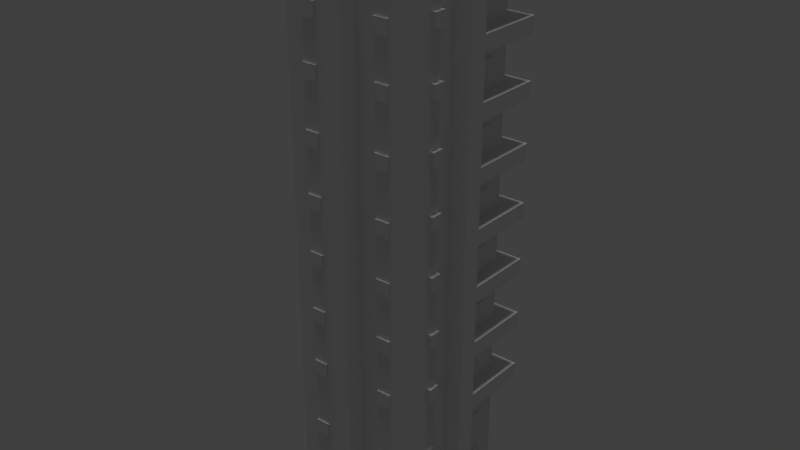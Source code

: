# Source: 39.blend  (saved by Blender 2.79.0; exported with 4.5.12 LTS)
import bpy
from mathutils import Matrix  # noqa: F401  (used for matrix-valued properties, if any)

bpy.ops.wm.read_factory_settings(use_empty=True)
scene = bpy.context.scene
scene.name = 'Scene'

# ---- collections
col_collection_1 = bpy.data.collections.new('Collection 1'); scene.collection.children.link(col_collection_1)

# ---- materials (node trees are filled in below, after node groups)
mat_material = bpy.data.materials.new('Material')
mat_material.alpha_threshold = 0.0
mat_material.use_transparent_shadow = False
mat_material.roughness = 0.5
mat_material.specular_intensity = 0.06842
mat_material_001 = bpy.data.materials.new('Material.001')
mat_material_001.alpha_threshold = 0.0
mat_material_001.use_transparent_shadow = False
mat_material_001.roughness = 0.5

# ---- material node trees

# ---- world
world_world = bpy.data.worlds.new('World'); scene.world = world_world
world_world.color = (0.05088, 0.05088, 0.05088)
world_world.use_sun_shadow = False
world_world.sun_shadow_jitter_overblur = 0.0
world_world.cycles.sampling_method = 'MANUAL'

# ---- lights
light_hemi = bpy.data.lights.new('Hemi', 'SUN')
light_hemi.transmission_factor = 0.0
light_hemi.angle = 0.1993
light_hemi.energy = 1.0
light_hemi.shadow_buffer_clip_start = 0.5
light_hemi.shadow_soft_size = 0.1
light_hemi.shadow_cascade_max_distance = 1000.0

# ---- meshes
me_cube_001 = bpy.data.meshes.new('Cube.001')
me_cube_001.from_pydata([(-1.0, -1.0, 0.0), (-1.0, 1.0, 0.0), (1.0, -1.0, 0.0), (1.0, 1.0, 0.0), (0.2022, 1.0, 0.0), (0.19, -1.0, 0.0), (-0.1051, 1.0, 0.0), (-0.1174, -1.0, 0.0), (-0.1174, -1.302, 0.0), (0.19, -1.302, 0.0), (0.2022, 1.302, 0.0), (-0.1051, 1.302, 0.0), (-1.0, 0.1456, 0.0), (1.0, 0.1502, 0.0), (-1.0, -0.1577, 0.0), (1.0, -0.1531, 0.0), (1.274, -0.1531, 0.0), (1.274, 0.1502, 0.0), (-1.208, 0.1456, 0.0), (-1.208, -0.1577, 0.0), (-1.0, -1.0, 8.295), (-1.0, 1.0, 8.295), (-0.1051, 1.0, 8.295), (-0.1174, -1.0, 8.295), (-0.1174, -1.302, 8.295), (1.0, 0.1502, 8.295), (-1.0, 0.1456, 8.295), (1.0, -0.1531, 8.295), (1.274, 0.1502, 8.295), (1.274, -0.1531, 8.295), (-1.208, 0.1456, 12.82), (-0.1174, -1.302, 12.82), (-0.1051, 1.302, 12.82), (0.19, -1.302, 12.82), (1.0, -1.0, 12.82), (-1.0, 1.0, 12.82), (-1.0, -1.0, 12.82), (0.9642, -0.3962, 11.97), (0.9642, -0.3962, 10.92), (0.9642, -0.5741, 11.97), (0.9642, -0.5741, 10.92), (-1.208, -0.1577, 8.295), (-1.208, 0.1456, 8.295), (-1.0, -0.1577, 8.295), (-0.1051, 1.302, 8.295), (0.2022, 1.302, 8.295), (0.19, -1.302, 8.295), (0.2022, 1.0, 8.295), (0.19, -1.0, 8.295), (1.0, -1.0, 8.295), (1.0, 1.0, 8.295), (1.274, -0.1531, 12.82), (-1.208, -0.1577, 12.82), (-1.0, -0.1577, 12.82), (1.065, -0.5741, 10.92), (1.065, -0.5741, 11.97), (1.0, -0.1531, 12.82), (1.065, -0.3962, 10.92), (1.065, -0.3962, 11.97), (1.234, 1.278, 9.851), (1.234, 1.278, 8.591), (1.234, 0.1353, 9.851), (1.234, 0.1353, 8.591), (0.1534, 1.278, 9.851), (0.1534, 1.278, 8.591), (0.1534, 0.1353, 9.851), (0.1534, 0.1353, 8.591), (-1.0, 1.0, 4.148), (1.0, 1.0, 4.148), (1.0, -1.0, 4.148), (0.19, -1.0, 4.148), (0.2022, 1.0, 4.148), (-0.1051, 1.0, 4.148), (-0.1174, -1.0, 4.148), (0.19, -1.302, 4.148), (0.2022, 1.302, 4.148), (-0.1051, 1.302, 4.148), (-0.1174, -1.302, 4.148), (1.0, 0.1502, 4.148), (-1.0, 0.1456, 4.148), (-1.0, -0.1577, 4.148), (1.0, -0.1531, 4.148), (1.274, 0.1502, 4.148), (-1.208, 0.1456, 4.148), (-1.208, -0.1577, 4.148), (1.274, -0.1531, 4.148), (-1.0, -1.0, 4.148), (-0.1174, -1.0, 44.46), (-0.1051, 1.0, 44.46), (-1.0, 1.0, 44.46), (-1.0, -1.0, 44.46), (1.274, -0.1531, 44.46), (1.274, 0.1502, 44.46), (-1.208, -0.1577, 44.46), (-1.0, -0.1577, 44.46), (1.0, -0.1531, 44.46), (1.0, 0.1502, 44.46), (0.19, -1.0, 44.46), (-0.1122, -0.1557, 44.46), (-0.1104, 0.1476, 44.46), (0.1951, -0.155, 44.46), (0.197, 0.1483, 44.46), (-1.0, 0.1456, 17.34), (-0.1174, -1.0, 17.34), (0.2022, 1.0, 17.34), (-1.0, -1.0, 17.34), (0.9642, -0.3962, 16.49), (0.9642, -0.3962, 15.44), (0.9642, -0.5741, 16.49), (0.9642, -0.5741, 15.44), (1.274, 0.1502, 12.82), (-1.0, 0.1456, 12.82), (1.0, 0.1502, 12.82), (0.2022, 1.302, 12.82), (-0.1174, -1.0, 12.82), (-0.1051, 1.0, 12.82), (0.2022, 1.0, 12.82), (0.19, -1.0, 12.82), (1.0, 1.0, 12.82), (1.274, -0.1531, 17.34), (-1.208, -0.1577, 17.34), (-1.0, -0.1577, 17.34), (1.065, -0.5741, 15.44), (1.065, -0.5741, 16.49), (1.0, -0.1531, 17.34), (1.065, -0.3962, 15.44), (1.065, -0.3962, 16.49), (0.19, -1.0, 17.34), (1.234, 1.278, 14.37), (1.234, 1.278, 13.11), (1.234, 0.1353, 14.37), (1.234, 0.1353, 13.11), (0.1534, 1.278, 14.37), (0.1534, 1.278, 13.11), (0.1534, 0.1353, 14.37), (0.1534, 0.1353, 13.11), (0.2022, 1.302, 21.86), (0.19, -1.302, 21.86), (-0.1174, -1.0, 21.86), (0.2022, 1.0, 21.86), (-1.0, 1.0, 21.86), (0.9642, -0.3962, 21.01), (0.9642, -0.3962, 19.96), (0.9642, -0.5741, 21.01), (0.9642, -0.5741, 19.96), (-1.208, 0.1456, 17.34), (1.274, 0.1502, 17.34), (1.0, 0.1502, 17.34), (-0.1174, -1.302, 17.34), (-0.1051, 1.302, 17.34), (0.2022, 1.302, 17.34), (0.19, -1.302, 17.34), (-0.1051, 1.0, 17.34), (1.0, -1.0, 17.34), (1.0, 1.0, 17.34), (-1.0, 1.0, 17.34), (1.274, -0.1531, 21.86), (1.274, 0.1502, 21.86), (-1.208, -0.1577, 21.86), (-1.0, -0.1577, 21.86), (1.065, -0.5741, 19.96), (1.065, -0.5741, 21.01), (1.0, -0.1531, 21.86), (1.065, -0.3962, 19.96), (1.065, -0.3962, 21.01), (1.0, 0.1502, 21.86), (1.234, 1.278, 18.89), (1.234, 1.278, 17.63), (1.234, 0.1353, 18.89), (1.234, 0.1353, 17.63), (0.1534, 1.278, 18.89), (0.1534, 1.278, 17.63), (0.1534, 0.1353, 18.89), (0.1534, 0.1353, 17.63), (-1.208, 0.1456, 26.38), (-1.0, 0.1456, 26.38), (-0.1174, -1.302, 26.38), (-0.1051, 1.302, 26.38), (0.19, -1.302, 26.38), (-0.1051, 1.0, 26.38), (1.0, -1.0, 26.38), (-1.0, -1.0, 26.38), (0.9642, -0.3962, 25.53), (0.9642, -0.3962, 24.48), (0.9642, -0.5741, 25.53), (0.9642, -0.5741, 24.48), (-1.208, 0.1456, 21.86), (-1.0, 0.1456, 21.86), (-0.1174, -1.302, 21.86), (-0.1051, 1.302, 21.86), (-0.1051, 1.0, 21.86), (0.19, -1.0, 21.86), (1.0, -1.0, 21.86), (1.0, 1.0, 21.86), (-1.0, -1.0, 21.86), (1.274, -0.1531, 26.38), (-1.208, -0.1577, 26.38), (-1.0, -0.1577, 26.38), (1.065, -0.5741, 24.48), (1.065, -0.5741, 25.53), (1.065, -0.3962, 24.48), (1.065, -0.3962, 25.53), (0.19, -1.0, 26.38), (1.234, 1.278, 23.41), (1.234, 1.278, 22.15), (1.234, 0.1353, 23.41), (1.234, 0.1353, 22.15), (0.1534, 1.278, 23.41), (0.1534, 1.278, 22.15), (0.1534, 0.1353, 23.41), (0.1534, 0.1353, 22.15), (-1.0, 0.1456, 30.9), (-0.1174, -1.302, 30.9), (0.19, -1.302, 30.9), (-0.1051, 1.0, 30.9), (0.2022, 1.0, 30.9), (0.9642, -0.3962, 30.06), (0.9642, -0.3962, 29.0), (0.9642, -0.5741, 30.06), (0.9642, -0.5741, 29.0), (1.274, 0.1502, 26.38), (1.0, -0.1531, 26.38), (1.0, 0.1502, 26.38), (0.2022, 1.302, 26.38), (-0.1174, -1.0, 26.38), (0.2022, 1.0, 26.38), (1.0, 1.0, 26.38), (-1.0, 1.0, 26.38), (1.274, -0.1531, 30.9), (-1.208, -0.1577, 30.9), (-1.0, -0.1577, 30.9), (1.065, -0.5741, 29.0), (1.065, -0.5741, 30.06), (1.0, -0.1531, 30.9), (1.065, -0.3962, 29.0), (1.065, -0.3962, 30.06), (1.234, 1.278, 27.94), (1.234, 1.278, 26.68), (1.234, 0.1353, 27.94), (1.234, 0.1353, 26.68), (0.1534, 1.278, 27.94), (0.1534, 1.278, 26.68), (0.1534, 0.1353, 27.94), (0.1534, 0.1353, 26.68), (-1.208, 0.1456, 35.42), (0.2022, 1.302, 35.42), (-0.1174, -1.0, 35.42), (-0.1051, 1.0, 35.42), (1.0, -1.0, 35.42), (-1.0, 1.0, 35.42), (-1.0, -1.0, 35.42), (0.9642, -0.3962, 34.58), (0.9642, -0.3962, 33.52), (0.9642, -0.5741, 34.58), (0.9642, -0.5741, 33.52), (-1.208, 0.1456, 30.9), (1.274, 0.1502, 30.9), (1.0, 0.1502, 30.9), (-0.1051, 1.302, 30.9), (0.2022, 1.302, 30.9), (-0.1174, -1.0, 30.9), (0.19, -1.0, 30.9), (1.0, -1.0, 30.9), (1.0, 1.0, 30.9), (-1.0, 1.0, 30.9), (-1.0, -1.0, 30.9), (-1.208, -0.1577, 35.42), (-1.0, -0.1577, 35.42), (1.065, -0.5741, 33.52), (1.065, -0.5741, 34.58), (1.065, -0.3962, 33.52), (1.065, -0.3962, 34.58), (1.0, 0.1502, 35.42), (0.19, -1.0, 35.42), (1.234, 1.278, 32.46), (1.234, 1.278, 31.2), (1.234, 0.1353, 32.46), (1.234, 0.1353, 31.2), (0.1534, 1.278, 32.46), (0.1534, 1.278, 31.2), (0.1534, 0.1353, 32.46), (0.1534, 0.1353, 31.2), (1.0, 1.0, 35.42), (-0.1174, -1.302, 39.94), (-0.1051, 1.302, 39.94), (0.2022, 1.302, 39.94), (-0.1174, -1.0, 39.94), (-0.1051, 1.0, 39.94), (0.2022, 1.0, 39.94), (1.0, -1.0, 39.94), (-1.0, -1.0, 39.94), (0.9642, -0.3962, 39.1), (0.9642, -0.3962, 38.04), (0.9642, -0.5741, 39.1), (0.9642, -0.5741, 38.04), (1.274, -0.1531, 35.42), (1.274, 0.1502, 35.42), (1.0, -0.1531, 35.42), (-1.0, 0.1456, 35.42), (-0.1174, -1.302, 35.42), (-0.1051, 1.302, 35.42), (0.19, -1.302, 35.42), (0.2022, 1.0, 35.42), (1.274, -0.1531, 39.94), (-1.208, -0.1577, 39.94), (-1.0, -0.1577, 39.94), (1.065, -0.5741, 38.04), (1.065, -0.5741, 39.1), (1.065, -0.3962, 38.04), (1.065, -0.3962, 39.1), (1.0, 0.1502, 39.94), (1.234, 1.278, 36.98), (1.234, 1.278, 35.72), (1.234, 0.1353, 36.98), (1.234, 0.1353, 35.72), (0.1534, 1.278, 36.98), (0.1534, 1.278, 35.72), (0.1534, 0.1353, 36.98), (0.1534, 0.1353, 35.72), (1.0, 1.0, 39.94), (-1.208, 0.1456, 44.46), (-1.0, 0.1456, 44.46), (-0.1174, -1.302, 44.46), (-0.1051, 1.302, 44.46), (0.2022, 1.302, 44.46), (0.19, -1.302, 44.46), (0.2022, 1.0, 44.46), (1.0, -1.0, 44.46), (0.9642, -0.3962, 43.62), (0.9642, -0.3962, 42.56), (0.9642, -0.5741, 43.62), (0.9642, -0.5741, 42.56), (-1.208, 0.1456, 39.94), (1.274, 0.1502, 39.94), (1.0, -0.1531, 39.94), (-1.0, 0.1456, 39.94), (0.19, -1.302, 39.94), (0.19, -1.0, 39.94), (-1.0, 1.0, 39.94), (1.065, -0.5741, 42.56), (1.065, -0.5741, 43.62), (1.065, -0.3962, 42.56), (1.065, -0.3962, 43.62), (1.234, 1.278, 41.5), (1.234, 1.278, 40.24), (1.234, 0.1353, 41.5), (1.234, 0.1353, 40.24), (0.1534, 1.278, 41.5), (0.1534, 1.278, 40.24), (0.1534, 0.1353, 41.5), (0.1534, 0.1353, 40.24), (1.0, 1.0, 44.46)], [], [(73, 7, 8, 77), (71, 4, 10, 75), (79, 12, 18, 83), (81, 15, 16, 85), (78, 25, 28, 82), (82, 28, 29, 85), (84, 41, 42, 83), (86, 20, 43, 80), (80, 43, 41, 84), (68, 50, 25, 78), (70, 48, 46, 74), (74, 46, 24, 77), (76, 44, 45, 75), (72, 22, 44, 76), (67, 21, 22, 72), (69, 49, 48, 70), (73, 23, 20, 86), (81, 27, 49, 69), (71, 47, 50, 68), (79, 26, 21, 67), (20, 23, 114, 36), (112, 25, 50, 118), (53, 43, 20, 36), (50, 47, 116, 118), (114, 23, 24, 31), (116, 47, 45, 113), (111, 26, 42, 30), (56, 27, 29, 51), (57, 38, 37, 58), (54, 57, 58, 55), (25, 112, 110, 28), (28, 110, 51, 29), (41, 52, 30, 42), (40, 54, 55, 39), (57, 54, 40, 38), (43, 53, 52, 41), (37, 39, 55, 58), (48, 117, 33, 46), (46, 33, 31, 24), (44, 32, 113, 45), (22, 115, 32, 44), (21, 35, 115, 22), (49, 34, 117, 48), (59, 63, 65, 61), (64, 60, 62, 66), (60, 59, 61, 62), (64, 63, 59, 60), (27, 56, 34, 49), (26, 111, 35, 21), (12, 79, 67, 1), (4, 71, 68, 3), (15, 81, 69, 2), (7, 73, 86, 0), (2, 69, 70, 5), (1, 67, 72, 6), (6, 72, 76, 11), (11, 76, 75, 10), (9, 74, 77, 8), (5, 70, 74, 9), (3, 68, 78, 13), (14, 80, 84, 19), (0, 86, 80, 14), (19, 84, 83, 18), (17, 82, 85, 16), (13, 78, 82, 17), (27, 81, 85, 29), (26, 79, 83, 42), (47, 71, 75, 45), (23, 73, 77, 24), (93, 94, 321, 320), (325, 97, 87, 322), (323, 88, 326, 324), (96, 95, 91, 92), (90, 87, 98, 94), (94, 98, 99, 321), (326, 88, 99, 101), (98, 87, 97, 100), (99, 98, 100, 101), (99, 88, 89, 321), (100, 97, 327, 95), (101, 100, 95, 96), (101, 96, 351, 326), (36, 114, 103, 105), (147, 112, 118, 154), (121, 53, 36, 105), (118, 116, 104, 154), (103, 114, 31, 148), (104, 116, 113, 150), (102, 111, 30, 145), (124, 56, 51, 119), (125, 107, 106, 126), (122, 125, 126, 123), (112, 147, 146, 110), (110, 146, 119, 51), (52, 120, 145, 30), (109, 122, 123, 108), (125, 122, 109, 107), (53, 121, 120, 52), (106, 108, 123, 126), (117, 127, 151, 33), (33, 151, 148, 31), (32, 149, 150, 113), (115, 152, 149, 32), (35, 155, 152, 115), (34, 153, 127, 117), (128, 132, 134, 130), (133, 129, 131, 135), (129, 128, 130, 131), (133, 132, 128, 129), (56, 124, 153, 34), (111, 102, 155, 35), (105, 103, 138, 194), (165, 147, 154, 193), (159, 121, 105, 194), (154, 104, 139, 193), (138, 103, 148, 188), (139, 104, 150, 136), (187, 102, 145, 186), (162, 124, 119, 156), (163, 142, 141, 164), (160, 163, 164, 161), (147, 165, 157, 146), (146, 157, 156, 119), (120, 158, 186, 145), (144, 160, 161, 143), (163, 160, 144, 142), (121, 159, 158, 120), (141, 143, 161, 164), (127, 191, 137, 151), (151, 137, 188, 148), (149, 189, 136, 150), (152, 190, 189, 149), (155, 140, 190, 152), (153, 192, 191, 127), (166, 170, 172, 168), (171, 167, 169, 173), (167, 166, 168, 169), (171, 170, 166, 167), (124, 162, 192, 153), (102, 187, 140, 155), (194, 138, 224, 181), (222, 165, 193, 226), (197, 159, 194, 181), (193, 139, 225, 226), (224, 138, 188, 176), (225, 139, 136, 223), (175, 187, 186, 174), (221, 162, 156, 195), (200, 183, 182, 201), (198, 200, 201, 199), (165, 222, 220, 157), (157, 220, 195, 156), (158, 196, 174, 186), (185, 198, 199, 184), (200, 198, 185, 183), (159, 197, 196, 158), (182, 184, 199, 201), (191, 202, 178, 137), (137, 178, 176, 188), (189, 177, 223, 136), (190, 179, 177, 189), (140, 227, 179, 190), (192, 180, 202, 191), (203, 207, 209, 205), (208, 204, 206, 210), (204, 203, 205, 206), (208, 207, 203, 204), (162, 221, 180, 192), (187, 175, 227, 140), (181, 224, 260, 265), (257, 222, 226, 263), (230, 197, 181, 265), (226, 225, 215, 263), (260, 224, 176, 212), (215, 225, 223, 259), (211, 175, 174, 255), (233, 221, 195, 228), (234, 217, 216, 235), (231, 234, 235, 232), (222, 257, 256, 220), (220, 256, 228, 195), (196, 229, 255, 174), (219, 231, 232, 218), (234, 231, 219, 217), (197, 230, 229, 196), (216, 218, 232, 235), (202, 261, 213, 178), (178, 213, 212, 176), (177, 258, 259, 223), (179, 214, 258, 177), (227, 264, 214, 179), (180, 262, 261, 202), (236, 240, 242, 238), (241, 237, 239, 243), (237, 236, 238, 239), (241, 240, 236, 237), (221, 233, 262, 180), (175, 211, 264, 227), (265, 260, 246, 250), (272, 257, 263, 282), (267, 230, 265, 250), (263, 215, 302, 282), (246, 260, 212, 299), (302, 215, 259, 245), (298, 211, 255, 244), (297, 233, 228, 295), (270, 252, 251, 271), (268, 270, 271, 269), (257, 272, 296, 256), (256, 296, 295, 228), (229, 266, 244, 255), (254, 268, 269, 253), (270, 268, 254, 252), (230, 267, 266, 229), (251, 253, 269, 271), (261, 273, 301, 213), (213, 301, 299, 212), (258, 300, 245, 259), (214, 247, 300, 258), (264, 249, 247, 214), (262, 248, 273, 261), (274, 278, 280, 276), (279, 275, 277, 281), (275, 274, 276, 277), (279, 278, 274, 275), (233, 297, 248, 262), (211, 298, 249, 264), (250, 246, 286, 290), (310, 272, 282, 319), (305, 267, 250, 290), (282, 302, 288, 319), (286, 246, 299, 283), (288, 302, 245, 285), (335, 298, 244, 332), (334, 297, 295, 303), (308, 292, 291, 309), (306, 308, 309, 307), (272, 310, 333, 296), (296, 333, 303, 295), (266, 304, 332, 244), (294, 306, 307, 293), (308, 306, 294, 292), (267, 305, 304, 266), (291, 293, 307, 309), (273, 337, 336, 301), (301, 336, 283, 299), (300, 284, 285, 245), (247, 287, 284, 300), (249, 338, 287, 247), (248, 289, 337, 273), (311, 315, 317, 313), (316, 312, 314, 318), (312, 311, 313, 314), (316, 315, 311, 312), (297, 334, 289, 248), (298, 335, 338, 249), (290, 286, 87, 90), (96, 310, 319, 351), (94, 305, 290, 90), (319, 288, 326, 351), (87, 286, 283, 322), (326, 288, 285, 324), (321, 335, 332, 320), (95, 334, 303, 91), (341, 329, 328, 342), (339, 341, 342, 340), (310, 96, 92, 333), (333, 92, 91, 303), (304, 93, 320, 332), (331, 339, 340, 330), (341, 339, 331, 329), (305, 94, 93, 304), (328, 330, 340, 342), (337, 97, 325, 336), (336, 325, 322, 283), (284, 323, 324, 285), (287, 88, 323, 284), (338, 89, 88, 287), (289, 327, 97, 337), (343, 347, 349, 345), (348, 344, 346, 350), (344, 343, 345, 346), (348, 347, 343, 344), (334, 95, 327, 289), (335, 321, 89, 338)])
_uv = me_cube_001.uv_layers.new(name='UVMap')
_uv.uv.foreach_set('vector', [0.4939, 0.9918, 0.4939, 0.8085, 0.5271, 0.8085, 0.5271, 0.9918, 0.4939, 0.9918, 0.4939, 0.8085, 0.5271, 0.8085, 0.5271, 0.9918, 0.4939, 0.9918, 0.4939, 0.8085, 0.5271, 0.8085, 0.5271, 0.9918, 0.4939, 0.9918, 0.4939, 0.8085, 0.5271, 0.8085, 0.5271, 0.9918, 0.5271, 0.8085, 0.5271, 0.9918, 0.4939, 0.9918, 0.4939, 0.8085, 0.5271, 0.8085, 0.5271, 0.9918, 0.4939, 0.9918, 0.4939, 0.8085, 0.5271, 0.8085, 0.5271, 0.9918, 0.4939, 0.9918, 0.4939, 0.8085, 0.7738, 0.7628, 0.7738, 0.9894, 0.5438, 0.9894, 0.5438, 0.7628, 0.5271, 0.8085, 0.5271, 0.9918, 0.4939, 0.9918, 0.4939, 0.8085, 0.7738, 0.7628, 0.7738, 0.9894, 0.5438, 0.9894, 0.5438, 0.7628, 0.5271, 0.8085, 0.5271, 0.9918, 0.4939, 0.9918, 0.4939, 0.8085, 0.5271, 0.8085, 0.5271, 0.9918, 0.4939, 0.9918, 0.4939, 0.8085, 0.5271, 0.8085, 0.5271, 0.9918, 0.4939, 0.9918, 0.4939, 0.8085, 0.5271, 0.8085, 0.5271, 0.9918, 0.4939, 0.9918, 0.4939, 0.8085, 0.7738, 0.7628, 0.7738, 0.9894, 0.5438, 0.9894, 0.5438, 0.7628, 0.7738, 0.7628, 0.7738, 0.9894, 0.5438, 0.9894, 0.5438, 0.7628, 0.7738, 0.7628, 0.7738, 0.9894, 0.5438, 0.9894, 0.5438, 0.7628, 0.7738, 0.7628, 0.7738, 0.9894, 0.5438, 0.9894, 0.5438, 0.7628, 0.7738, 0.7628, 0.7738, 0.9894, 0.5438, 0.9894, 0.5438, 0.7628, 0.7738, 0.7628, 0.7738, 0.9894, 0.5438, 0.9894, 0.5438, 0.7628, 0.5438, 0.7628, 0.7738, 0.7628, 0.7738, 0.9894, 0.5438, 0.9894, 0.5438, 0.9894, 0.5438, 0.7628, 0.7738, 0.7628, 0.7738, 0.9894, 0.5438, 0.9894, 0.5438, 0.7628, 0.7738, 0.7628, 0.7738, 0.9894, 0.5438, 0.7628, 0.7738, 0.7628, 0.7738, 0.9894, 0.5438, 0.9894, 0.4939, 0.9918, 0.4939, 0.8085, 0.5271, 0.8085, 0.5271, 0.9918, 0.4939, 0.9918, 0.4939, 0.8085, 0.5271, 0.8085, 0.5271, 0.9918, 0.4939, 0.9918, 0.4939, 0.8085, 0.5271, 0.8085, 0.5271, 0.9918, 0.4939, 0.9918, 0.4939, 0.8085, 0.5271, 0.8085, 0.5271, 0.9918, 0.7988, 0.2049, 0.8261, 0.2049, 0.8261, 0.2845, 0.7988, 0.2845, 0.7988, 0.2049, 0.8765, 0.2049, 0.8765, 0.2845, 0.7988, 0.2845, 0.5271, 0.8085, 0.5271, 0.9918, 0.4939, 0.9918, 0.4939, 0.8085, 0.5271, 0.8085, 0.5271, 0.9918, 0.4939, 0.9918, 0.4939, 0.8085, 0.5271, 0.8085, 0.5271, 0.9918, 0.4939, 0.9918, 0.4939, 0.8085, 0.7988, 0.2049, 0.8261, 0.2049, 0.8261, 0.2845, 0.7988, 0.2845, 0.8765, 0.2295, 0.7988, 0.2295, 0.7988, 0.2049, 0.8765, 0.2049, 0.5271, 0.8085, 0.5271, 0.9918, 0.4939, 0.9918, 0.4939, 0.8085, 0.8765, 0.2295, 0.7988, 0.2295, 0.7988, 0.2049, 0.8765, 0.2049, 0.5271, 0.8085, 0.5271, 0.9918, 0.4939, 0.9918, 0.4939, 0.8085, 0.5271, 0.8085, 0.5271, 0.9918, 0.4939, 0.9918, 0.4939, 0.8085, 0.5271, 0.8085, 0.5271, 0.9918, 0.4939, 0.9918, 0.4939, 0.8085, 0.5271, 0.8085, 0.5271, 0.9918, 0.4939, 0.9918, 0.4939, 0.8085, 0.7738, 0.7628, 0.7738, 0.9894, 0.5438, 0.9894, 0.5438, 0.7628, 0.7738, 0.7628, 0.7738, 0.9894, 0.5438, 0.9894, 0.5438, 0.7628, 0.377, 0.6932, 0.2378, 0.6932, 0.2378, 0.5541, 0.377, 0.5541, 0.2378, 0.6932, 0.2378, 0.5541, 0.377, 0.5541, 0.377, 0.6932, 0.377, 0.6434, 0.377, 0.6932, 0.2378, 0.6932, 0.2378, 0.6434, 0.377, 0.6434, 0.377, 0.6932, 0.2378, 0.6932, 0.2378, 0.6434, 0.7738, 0.7628, 0.7738, 0.9894, 0.5438, 0.9894, 0.5438, 0.7628, 0.7738, 0.7628, 0.7738, 0.9894, 0.5438, 0.9894, 0.5438, 0.7628, 0.7738, 0.7628, 0.7738, 0.9894, 0.5438, 0.9894, 0.5438, 0.7628, 0.7738, 0.7628, 0.7738, 0.9894, 0.5438, 0.9894, 0.5438, 0.7628, 0.7738, 0.7628, 0.7738, 0.9894, 0.5438, 0.9894, 0.5438, 0.7628, 0.7738, 0.7628, 0.7738, 0.9894, 0.5438, 0.9894, 0.5438, 0.7628, 0.7738, 0.7628, 0.7738, 0.9894, 0.5438, 0.9894, 0.5438, 0.7628, 0.7738, 0.7628, 0.7738, 0.9894, 0.5438, 0.9894, 0.5438, 0.7628, 0.5271, 0.8085, 0.5271, 0.9918, 0.4939, 0.9918, 0.4939, 0.8085, 0.5271, 0.8085, 0.5271, 0.9918, 0.4939, 0.9918, 0.4939, 0.8085, 0.5271, 0.8085, 0.5271, 0.9918, 0.4939, 0.9918, 0.4939, 0.8085, 0.5271, 0.8085, 0.5271, 0.9918, 0.4939, 0.9918, 0.4939, 0.8085, 0.7738, 0.7628, 0.7738, 0.9894, 0.5438, 0.9894, 0.5438, 0.7628, 0.5271, 0.8085, 0.5271, 0.9918, 0.4939, 0.9918, 0.4939, 0.8085, 0.7738, 0.7628, 0.7738, 0.9894, 0.5438, 0.9894, 0.5438, 0.7628, 0.5271, 0.8085, 0.5271, 0.9918, 0.4939, 0.9918, 0.4939, 0.8085, 0.5271, 0.8085, 0.5271, 0.9918, 0.4939, 0.9918, 0.4939, 0.8085, 0.5271, 0.8085, 0.5271, 0.9918, 0.4939, 0.9918, 0.4939, 0.8085, 0.4939, 0.9918, 0.4939, 0.8085, 0.5271, 0.8085, 0.5271, 0.9918, 0.4939, 0.9918, 0.4939, 0.8085, 0.5271, 0.8085, 0.5271, 0.9918, 0.4939, 0.9918, 0.4939, 0.8085, 0.5271, 0.8085, 0.5271, 0.9918, 0.4939, 0.9918, 0.4939, 0.8085, 0.5271, 0.8085, 0.5271, 0.9918, 0.3971, 0.6008, 0.3971, 0.5406, 0.458, 0.5406, 0.4586, 0.6008, 0.458, 0.5406, 0.4586, 0.6008, 0.3971, 0.6005, 0.3971, 0.5406, 0.3971, 0.6005, 0.3971, 0.5406, 0.458, 0.5406, 0.4586, 0.6008, 0.458, 0.5406, 0.4586, 0.6008, 0.3971, 0.6008, 0.3971, 0.5406, 0.3971, 0.5406, 0.5735, 0.541, 0.5746, 0.7101, 0.3971, 0.7101, 0.3971, 0.5406, 0.5732, 0.5406, 0.5728, 0.6016, 0.3972, 0.6008, 0.5732, 0.5406, 0.5728, 0.6016, 0.3972, 0.6008, 0.3971, 0.5406, 0.5728, 0.6016, 0.3972, 0.6008, 0.3971, 0.5406, 0.5732, 0.5406, 0.3971, 0.6008, 0.3971, 0.5406, 0.458, 0.5406, 0.4586, 0.6008, 0.5735, 0.541, 0.5746, 0.7101, 0.3971, 0.7101, 0.3971, 0.5406, 0.5746, 0.7101, 0.3971, 0.7101, 0.3971, 0.5406, 0.5735, 0.541, 0.3972, 0.6008, 0.3971, 0.5406, 0.5732, 0.5406, 0.5728, 0.6016, 0.3971, 0.7101, 0.3971, 0.5406, 0.5735, 0.541, 0.5746, 0.7101, 0.5438, 0.7628, 0.7738, 0.7628, 0.7738, 0.9894, 0.5438, 0.9894, 0.5438, 0.9894, 0.5438, 0.7628, 0.7738, 0.7628, 0.7738, 0.9894, 0.5438, 0.9894, 0.5438, 0.7628, 0.7738, 0.7628, 0.7738, 0.9894, 0.5438, 0.7628, 0.7738, 0.7628, 0.7738, 0.9894, 0.5438, 0.9894, 0.4939, 0.9918, 0.4939, 0.8085, 0.5271, 0.8085, 0.5271, 0.9918, 0.4939, 0.9918, 0.4939, 0.8085, 0.5271, 0.8085, 0.5271, 0.9918, 0.4939, 0.9918, 0.4939, 0.8085, 0.5271, 0.8085, 0.5271, 0.9918, 0.4939, 0.9918, 0.4939, 0.8085, 0.5271, 0.8085, 0.5271, 0.9918, 0.7988, 0.2049, 0.8261, 0.2049, 0.8261, 0.2845, 0.7988, 0.2845, 0.7988, 0.2049, 0.8765, 0.2049, 0.8765, 0.2845, 0.7988, 0.2845, 0.5271, 0.8085, 0.5271, 0.9918, 0.4939, 0.9918, 0.4939, 0.8085, 0.5271, 0.8085, 0.5271, 0.9918, 0.4939, 0.9918, 0.4939, 0.8085, 0.5271, 0.8085, 0.5271, 0.9918, 0.4939, 0.9918, 0.4939, 0.8085, 0.7988, 0.2049, 0.8261, 0.2049, 0.8261, 0.2845, 0.7988, 0.2845, 0.8765, 0.2295, 0.7988, 0.2295, 0.7988, 0.2049, 0.8765, 0.2049, 0.5271, 0.8085, 0.5271, 0.9918, 0.4939, 0.9918, 0.4939, 0.8085, 0.8765, 0.2295, 0.7988, 0.2295, 0.7988, 0.2049, 0.8765, 0.2049, 0.5271, 0.8085, 0.5271, 0.9918, 0.4939, 0.9918, 0.4939, 0.8085, 0.5271, 0.8085, 0.5271, 0.9918, 0.4939, 0.9918, 0.4939, 0.8085, 0.5271, 0.8085, 0.5271, 0.9918, 0.4939, 0.9918, 0.4939, 0.8085, 0.5271, 0.8085, 0.5271, 0.9918, 0.4939, 0.9918, 0.4939, 0.8085, 0.7738, 0.7628, 0.7738, 0.9894, 0.5438, 0.9894, 0.5438, 0.7628, 0.7738, 0.7628, 0.7738, 0.9894, 0.5438, 0.9894, 0.5438, 0.7628, 0.377, 0.6932, 0.2378, 0.6932, 0.2378, 0.5541, 0.377, 0.5541, 0.2378, 0.6932, 0.2378, 0.5541, 0.377, 0.5541, 0.377, 0.6932, 0.377, 0.6434, 0.377, 0.6932, 0.2378, 0.6932, 0.2378, 0.6434, 0.377, 0.6434, 0.377, 0.6932, 0.2378, 0.6932, 0.2378, 0.6434, 0.7738, 0.7628, 0.7738, 0.9894, 0.5438, 0.9894, 0.5438, 0.7628, 0.7738, 0.7628, 0.7738, 0.9894, 0.5438, 0.9894, 0.5438, 0.7628, 0.5438, 0.7628, 0.7738, 0.7628, 0.7738, 0.9894, 0.5438, 0.9894, 0.5438, 0.9894, 0.5438, 0.7628, 0.7738, 0.7628, 0.7738, 0.9894, 0.5438, 0.9894, 0.5438, 0.7628, 0.7738, 0.7628, 0.7738, 0.9894, 0.5438, 0.7628, 0.7738, 0.7628, 0.7738, 0.9894, 0.5438, 0.9894, 0.4939, 0.9918, 0.4939, 0.8085, 0.5271, 0.8085, 0.5271, 0.9918, 0.4939, 0.9918, 0.4939, 0.8085, 0.5271, 0.8085, 0.5271, 0.9918, 0.4939, 0.9918, 0.4939, 0.8085, 0.5271, 0.8085, 0.5271, 0.9918, 0.4939, 0.9918, 0.4939, 0.8085, 0.5271, 0.8085, 0.5271, 0.9918, 0.7988, 0.2049, 0.8261, 0.2049, 0.8261, 0.2845, 0.7988, 0.2845, 0.7988, 0.2049, 0.8765, 0.2049, 0.8765, 0.2845, 0.7988, 0.2845, 0.5271, 0.8085, 0.5271, 0.9918, 0.4939, 0.9918, 0.4939, 0.8085, 0.5271, 0.8085, 0.5271, 0.9918, 0.4939, 0.9918, 0.4939, 0.8085, 0.5271, 0.8085, 0.5271, 0.9918, 0.4939, 0.9918, 0.4939, 0.8085, 0.7988, 0.2049, 0.8261, 0.2049, 0.8261, 0.2845, 0.7988, 0.2845, 0.8765, 0.2295, 0.7988, 0.2295, 0.7988, 0.2049, 0.8765, 0.2049, 0.5271, 0.8085, 0.5271, 0.9918, 0.4939, 0.9918, 0.4939, 0.8085, 0.8765, 0.2295, 0.7988, 0.2295, 0.7988, 0.2049, 0.8765, 0.2049, 0.5271, 0.8085, 0.5271, 0.9918, 0.4939, 0.9918, 0.4939, 0.8085, 0.5271, 0.8085, 0.5271, 0.9918, 0.4939, 0.9918, 0.4939, 0.8085, 0.5271, 0.8085, 0.5271, 0.9918, 0.4939, 0.9918, 0.4939, 0.8085, 0.5271, 0.8085, 0.5271, 0.9918, 0.4939, 0.9918, 0.4939, 0.8085, 0.7738, 0.7628, 0.7738, 0.9894, 0.5438, 0.9894, 0.5438, 0.7628, 0.7738, 0.7628, 0.7738, 0.9894, 0.5438, 0.9894, 0.5438, 0.7628, 0.377, 0.6932, 0.2378, 0.6932, 0.2378, 0.5541, 0.377, 0.5541, 0.2378, 0.6932, 0.2378, 0.5541, 0.377, 0.5541, 0.377, 0.6932, 0.377, 0.6434, 0.377, 0.6932, 0.2378, 0.6932, 0.2378, 0.6434, 0.377, 0.6434, 0.377, 0.6932, 0.2378, 0.6932, 0.2378, 0.6434, 0.7738, 0.7628, 0.7738, 0.9894, 0.5438, 0.9894, 0.5438, 0.7628, 0.7738, 0.7628, 0.7738, 0.9894, 0.5438, 0.9894, 0.5438, 0.7628, 0.5438, 0.7628, 0.7738, 0.7628, 0.7738, 0.9894, 0.5438, 0.9894, 0.5438, 0.9894, 0.5438, 0.7628, 0.7738, 0.7628, 0.7738, 0.9894, 0.5438, 0.9894, 0.5438, 0.7628, 0.7738, 0.7628, 0.7738, 0.9894, 0.5438, 0.7628, 0.7738, 0.7628, 0.7738, 0.9894, 0.5438, 0.9894, 0.4939, 0.9918, 0.4939, 0.8085, 0.5271, 0.8085, 0.5271, 0.9918, 0.4939, 0.9918, 0.4939, 0.8085, 0.5271, 0.8085, 0.5271, 0.9918, 0.4939, 0.9918, 0.4939, 0.8085, 0.5271, 0.8085, 0.5271, 0.9918, 0.4939, 0.9918, 0.4939, 0.8085, 0.5271, 0.8085, 0.5271, 0.9918, 0.7988, 0.2049, 0.8261, 0.2049, 0.8261, 0.2845, 0.7988, 0.2845, 0.7988, 0.2049, 0.8765, 0.2049, 0.8765, 0.2845, 0.7988, 0.2845, 0.5271, 0.8085, 0.5271, 0.9918, 0.4939, 0.9918, 0.4939, 0.8085, 0.5271, 0.8085, 0.5271, 0.9918, 0.4939, 0.9918, 0.4939, 0.8085, 0.5271, 0.8085, 0.5271, 0.9918, 0.4939, 0.9918, 0.4939, 0.8085, 0.7988, 0.2049, 0.8261, 0.2049, 0.8261, 0.2845, 0.7988, 0.2845, 0.8765, 0.2295, 0.7988, 0.2295, 0.7988, 0.2049, 0.8765, 0.2049, 0.5271, 0.8085, 0.5271, 0.9918, 0.4939, 0.9918, 0.4939, 0.8085, 0.8765, 0.2295, 0.7988, 0.2295, 0.7988, 0.2049, 0.8765, 0.2049, 0.5271, 0.8085, 0.5271, 0.9918, 0.4939, 0.9918, 0.4939, 0.8085, 0.5271, 0.8085, 0.5271, 0.9918, 0.4939, 0.9918, 0.4939, 0.8085, 0.5271, 0.8085, 0.5271, 0.9918, 0.4939, 0.9918, 0.4939, 0.8085, 0.5271, 0.8085, 0.5271, 0.9918, 0.4939, 0.9918, 0.4939, 0.8085, 0.7738, 0.7628, 0.7738, 0.9894, 0.5438, 0.9894, 0.5438, 0.7628, 0.7738, 0.7628, 0.7738, 0.9894, 0.5438, 0.9894, 0.5438, 0.7628, 0.377, 0.6932, 0.2378, 0.6932, 0.2378, 0.5541, 0.377, 0.5541, 0.2378, 0.6932, 0.2378, 0.5541, 0.377, 0.5541, 0.377, 0.6932, 0.377, 0.6434, 0.377, 0.6932, 0.2378, 0.6932, 0.2378, 0.6434, 0.377, 0.6434, 0.377, 0.6932, 0.2378, 0.6932, 0.2378, 0.6434, 0.7738, 0.7628, 0.7738, 0.9894, 0.5438, 0.9894, 0.5438, 0.7628, 0.7738, 0.7628, 0.7738, 0.9894, 0.5438, 0.9894, 0.5438, 0.7628, 0.5438, 0.7628, 0.7738, 0.7628, 0.7738, 0.9894, 0.5438, 0.9894, 0.5438, 0.9894, 0.5438, 0.7628, 0.7738, 0.7628, 0.7738, 0.9894, 0.5438, 0.9894, 0.5438, 0.7628, 0.7738, 0.7628, 0.7738, 0.9894, 0.5438, 0.7628, 0.7738, 0.7628, 0.7738, 0.9894, 0.5438, 0.9894, 0.4939, 0.9918, 0.4939, 0.8085, 0.5271, 0.8085, 0.5271, 0.9918, 0.4939, 0.9918, 0.4939, 0.8085, 0.5271, 0.8085, 0.5271, 0.9918, 0.4939, 0.9918, 0.4939, 0.8085, 0.5271, 0.8085, 0.5271, 0.9918, 0.4939, 0.9918, 0.4939, 0.8085, 0.5271, 0.8085, 0.5271, 0.9918, 0.7988, 0.2049, 0.8261, 0.2049, 0.8261, 0.2845, 0.7988, 0.2845, 0.7988, 0.2049, 0.8765, 0.2049, 0.8765, 0.2845, 0.7988, 0.2845, 0.5271, 0.8085, 0.5271, 0.9918, 0.4939, 0.9918, 0.4939, 0.8085, 0.5271, 0.8085, 0.5271, 0.9918, 0.4939, 0.9918, 0.4939, 0.8085, 0.5271, 0.8085, 0.5271, 0.9918, 0.4939, 0.9918, 0.4939, 0.8085, 0.7988, 0.2049, 0.8261, 0.2049, 0.8261, 0.2845, 0.7988, 0.2845, 0.8765, 0.2295, 0.7988, 0.2295, 0.7988, 0.2049, 0.8765, 0.2049, 0.5271, 0.8085, 0.5271, 0.9918, 0.4939, 0.9918, 0.4939, 0.8085, 0.8765, 0.2295, 0.7988, 0.2295, 0.7988, 0.2049, 0.8765, 0.2049, 0.5271, 0.8085, 0.5271, 0.9918, 0.4939, 0.9918, 0.4939, 0.8085, 0.5271, 0.8085, 0.5271, 0.9918, 0.4939, 0.9918, 0.4939, 0.8085, 0.5271, 0.8085, 0.5271, 0.9918, 0.4939, 0.9918, 0.4939, 0.8085, 0.5271, 0.8085, 0.5271, 0.9918, 0.4939, 0.9918, 0.4939, 0.8085, 0.7738, 0.7628, 0.7738, 0.9894, 0.5438, 0.9894, 0.5438, 0.7628, 0.7738, 0.7628, 0.7738, 0.9894, 0.5438, 0.9894, 0.5438, 0.7628, 0.377, 0.6932, 0.2378, 0.6932, 0.2378, 0.5541, 0.377, 0.5541, 0.2378, 0.6932, 0.2378, 0.5541, 0.377, 0.5541, 0.377, 0.6932, 0.377, 0.6434, 0.377, 0.6932, 0.2378, 0.6932, 0.2378, 0.6434, 0.377, 0.6434, 0.377, 0.6932, 0.2378, 0.6932, 0.2378, 0.6434, 0.7738, 0.7628, 0.7738, 0.9894, 0.5438, 0.9894, 0.5438, 0.7628, 0.7738, 0.7628, 0.7738, 0.9894, 0.5438, 0.9894, 0.5438, 0.7628, 0.5438, 0.7628, 0.7738, 0.7628, 0.7738, 0.9894, 0.5438, 0.9894, 0.5438, 0.9894, 0.5438, 0.7628, 0.7738, 0.7628, 0.7738, 0.9894, 0.5438, 0.9894, 0.5438, 0.7628, 0.7738, 0.7628, 0.7738, 0.9894, 0.5438, 0.7628, 0.7738, 0.7628, 0.7738, 0.9894, 0.5438, 0.9894, 0.4939, 0.9918, 0.4939, 0.8085, 0.5271, 0.8085, 0.5271, 0.9918, 0.4939, 0.9918, 0.4939, 0.8085, 0.5271, 0.8085, 0.5271, 0.9918, 0.4939, 0.9918, 0.4939, 0.8085, 0.5271, 0.8085, 0.5271, 0.9918, 0.4939, 0.9918, 0.4939, 0.8085, 0.5271, 0.8085, 0.5271, 0.9918, 0.7988, 0.2049, 0.8261, 0.2049, 0.8261, 0.2845, 0.7988, 0.2845, 0.7988, 0.2049, 0.8765, 0.2049, 0.8765, 0.2845, 0.7988, 0.2845, 0.5271, 0.8085, 0.5271, 0.9918, 0.4939, 0.9918, 0.4939, 0.8085, 0.5271, 0.8085, 0.5271, 0.9918, 0.4939, 0.9918, 0.4939, 0.8085, 0.5271, 0.8085, 0.5271, 0.9918, 0.4939, 0.9918, 0.4939, 0.8085, 0.7988, 0.2049, 0.8261, 0.2049, 0.8261, 0.2845, 0.7988, 0.2845, 0.8765, 0.2295, 0.7988, 0.2295, 0.7988, 0.2049, 0.8765, 0.2049, 0.5271, 0.8085, 0.5271, 0.9918, 0.4939, 0.9918, 0.4939, 0.8085, 0.8765, 0.2295, 0.7988, 0.2295, 0.7988, 0.2049, 0.8765, 0.2049, 0.5271, 0.8085, 0.5271, 0.9918, 0.4939, 0.9918, 0.4939, 0.8085, 0.5271, 0.8085, 0.5271, 0.9918, 0.4939, 0.9918, 0.4939, 0.8085, 0.5271, 0.8085, 0.5271, 0.9918, 0.4939, 0.9918, 0.4939, 0.8085, 0.5271, 0.8085, 0.5271, 0.9918, 0.4939, 0.9918, 0.4939, 0.8085, 0.7738, 0.7628, 0.7738, 0.9894, 0.5438, 0.9894, 0.5438, 0.7628, 0.7738, 0.7628, 0.7738, 0.9894, 0.5438, 0.9894, 0.5438, 0.7628, 0.377, 0.6932, 0.2378, 0.6932, 0.2378, 0.5541, 0.377, 0.5541, 0.2378, 0.6932, 0.2378, 0.5541, 0.377, 0.5541, 0.377, 0.6932, 0.377, 0.6434, 0.377, 0.6932, 0.2378, 0.6932, 0.2378, 0.6434, 0.377, 0.6434, 0.377, 0.6932, 0.2378, 0.6932, 0.2378, 0.6434, 0.7738, 0.7628, 0.7738, 0.9894, 0.5438, 0.9894, 0.5438, 0.7628, 0.7738, 0.7628, 0.7738, 0.9894, 0.5438, 0.9894, 0.5438, 0.7628, 0.5438, 0.7628, 0.7738, 0.7628, 0.7738, 0.9894, 0.5438, 0.9894, 0.5438, 0.9894, 0.5438, 0.7628, 0.7738, 0.7628, 0.7738, 0.9894, 0.5438, 0.9894, 0.5438, 0.7628, 0.7738, 0.7628, 0.7738, 0.9894, 0.5438, 0.7628, 0.7738, 0.7628, 0.7738, 0.9894, 0.5438, 0.9894, 0.4939, 0.9918, 0.4939, 0.8085, 0.5271, 0.8085, 0.5271, 0.9918, 0.4939, 0.9918, 0.4939, 0.8085, 0.5271, 0.8085, 0.5271, 0.9918, 0.4939, 0.9918, 0.4939, 0.8085, 0.5271, 0.8085, 0.5271, 0.9918, 0.4939, 0.9918, 0.4939, 0.8085, 0.5271, 0.8085, 0.5271, 0.9918, 0.7988, 0.2049, 0.8261, 0.2049, 0.8261, 0.2845, 0.7988, 0.2845, 0.7988, 0.2049, 0.8765, 0.2049, 0.8765, 0.2845, 0.7988, 0.2845, 0.5271, 0.8085, 0.5271, 0.9918, 0.4939, 0.9918, 0.4939, 0.8085, 0.5271, 0.8085, 0.5271, 0.9918, 0.4939, 0.9918, 0.4939, 0.8085, 0.5271, 0.8085, 0.5271, 0.9918, 0.4939, 0.9918, 0.4939, 0.8085, 0.7988, 0.2049, 0.8261, 0.2049, 0.8261, 0.2845, 0.7988, 0.2845, 0.8765, 0.2295, 0.7988, 0.2295, 0.7988, 0.2049, 0.8765, 0.2049, 0.5271, 0.8085, 0.5271, 0.9918, 0.4939, 0.9918, 0.4939, 0.8085, 0.8765, 0.2295, 0.7988, 0.2295, 0.7988, 0.2049, 0.8765, 0.2049, 0.5271, 0.8085, 0.5271, 0.9918, 0.4939, 0.9918, 0.4939, 0.8085, 0.5271, 0.8085, 0.5271, 0.9918, 0.4939, 0.9918, 0.4939, 0.8085, 0.5271, 0.8085, 0.5271, 0.9918, 0.4939, 0.9918, 0.4939, 0.8085, 0.5271, 0.8085, 0.5271, 0.9918, 0.4939, 0.9918, 0.4939, 0.8085, 0.7738, 0.7628, 0.7738, 0.9894, 0.5438, 0.9894, 0.5438, 0.7628, 0.7738, 0.7628, 0.7738, 0.9894, 0.5438, 0.9894, 0.5438, 0.7628, 0.377, 0.6932, 0.2378, 0.6932, 0.2378, 0.5541, 0.377, 0.5541, 0.2378, 0.6932, 0.2378, 0.5541, 0.377, 0.5541, 0.377, 0.6932, 0.377, 0.6434, 0.377, 0.6932, 0.2378, 0.6932, 0.2378, 0.6434, 0.377, 0.6434, 0.377, 0.6932, 0.2378, 0.6932, 0.2378, 0.6434, 0.7738, 0.7628, 0.7738, 0.9894, 0.5438, 0.9894, 0.5438, 0.7628, 0.7738, 0.7628, 0.7738, 0.9894, 0.5438, 0.9894, 0.5438, 0.7628, 0.5438, 0.7628, 0.7738, 0.7628, 0.7738, 0.9894, 0.5438, 0.9894, 0.5438, 0.9894, 0.5438, 0.7628, 0.7738, 0.7628, 0.7738, 0.9894, 0.5438, 0.9894, 0.5438, 0.7628, 0.7738, 0.7628, 0.7738, 0.9894, 0.5438, 0.7628, 0.7738, 0.7628, 0.7738, 0.9894, 0.5438, 0.9894, 0.4939, 0.9918, 0.4939, 0.8085, 0.5271, 0.8085, 0.5271, 0.9918, 0.4939, 0.9918, 0.4939, 0.8085, 0.5271, 0.8085, 0.5271, 0.9918, 0.4939, 0.9918, 0.4939, 0.8085, 0.5271, 0.8085, 0.5271, 0.9918, 0.4939, 0.9918, 0.4939, 0.8085, 0.5271, 0.8085, 0.5271, 0.9918, 0.7988, 0.2049, 0.8261, 0.2049, 0.8261, 0.2845, 0.7988, 0.2845, 0.7988, 0.2049, 0.8765, 0.2049, 0.8765, 0.2845, 0.7988, 0.2845, 0.5271, 0.8085, 0.5271, 0.9918, 0.4939, 0.9918, 0.4939, 0.8085, 0.5271, 0.8085, 0.5271, 0.9918, 0.4939, 0.9918, 0.4939, 0.8085, 0.5271, 0.8085, 0.5271, 0.9918, 0.4939, 0.9918, 0.4939, 0.8085, 0.7988, 0.2049, 0.8261, 0.2049, 0.8261, 0.2845, 0.7988, 0.2845, 0.8765, 0.2295, 0.7988, 0.2295, 0.7988, 0.2049, 0.8765, 0.2049, 0.5271, 0.8085, 0.5271, 0.9918, 0.4939, 0.9918, 0.4939, 0.8085, 0.8765, 0.2295, 0.7988, 0.2295, 0.7988, 0.2049, 0.8765, 0.2049, 0.5271, 0.8085, 0.5271, 0.9918, 0.4939, 0.9918, 0.4939, 0.8085, 0.5271, 0.8085, 0.5271, 0.9918, 0.4939, 0.9918, 0.4939, 0.8085, 0.5271, 0.8085, 0.5271, 0.9918, 0.4939, 0.9918, 0.4939, 0.8085, 0.5271, 0.8085, 0.5271, 0.9918, 0.4939, 0.9918, 0.4939, 0.8085, 0.7738, 0.7628, 0.7738, 0.9894, 0.5438, 0.9894, 0.5438, 0.7628, 0.7738, 0.7628, 0.7738, 0.9894, 0.5438, 0.9894, 0.5438, 0.7628, 0.377, 0.6932, 0.2378, 0.6932, 0.2378, 0.5541, 0.377, 0.5541, 0.2378, 0.6932, 0.2378, 0.5541, 0.377, 0.5541, 0.377, 0.6932, 0.377, 0.6434, 0.377, 0.6932, 0.2378, 0.6932, 0.2378, 0.6434, 0.377, 0.6434, 0.377, 0.6932, 0.2378, 0.6932, 0.2378, 0.6434, 0.7738, 0.7628, 0.7738, 0.9894, 0.5438, 0.9894, 0.5438, 0.7628, 0.7738, 0.7628, 0.7738, 0.9894, 0.5438, 0.9894, 0.5438, 0.7628])
me_cube_001.materials.append(mat_material)
me_cube_001.use_remesh_preserve_volume = False
me_cube_001.use_remesh_preserve_attributes = False
me_cube_001.use_mirror_vertex_groups = False
me_cube_001.update()
me_cube_000 = bpy.data.meshes.new('Cube.000')
me_cube_000.from_pydata([(-42.31, -5.024, 0.6998), (-42.31, -5.024, 1.518), (-44.06, -5.024, 0.6998), (-44.06, -5.024, 1.518), (-42.31, -3.756, 0.6998), (-42.31, -3.756, 1.518), (-44.06, -3.756, 0.6998), (-44.06, -3.756, 1.518), (-44.27, -0.6334, -0.8218), (-44.27, -0.6334, 1.194), (-44.27, 4.14, -0.8218), (-44.27, 4.14, 1.194), (-42.05, -0.6334, -0.8218), (-42.05, -0.6334, 1.194), (-42.05, 4.14, -0.8218), (-42.05, 4.14, 1.194), (-179.7, -5.024, 0.6998), (-179.7, -5.024, 1.518), (-178.0, -5.024, 0.6998), (-178.0, -5.024, 1.518), (-179.7, -3.756, 0.6998), (-179.7, -3.756, 1.518), (-178.0, -3.756, 0.6998), (-178.0, -3.756, 1.518), (-179.7, 1.643, 0.6998), (-179.7, 1.643, 1.518), (-178.0, 1.643, 0.6998), (-178.0, 1.643, 1.518), (-179.7, 2.911, 0.6998), (-179.7, 2.911, 1.518), (-178.0, 2.911, 0.6998), (-178.0, 2.911, 1.518), (-64.11, -6.854, 0.6998), (-64.11, -6.854, 1.518), (-64.11, -6.709, 0.6998), (-64.11, -6.709, 1.518), (-79.39, -6.854, 0.6998), (-79.39, -6.854, 1.518), (-79.39, -6.709, 0.6998), (-79.39, -6.709, 1.518), (-140.2, -6.854, 0.6998), (-140.2, -6.854, 1.518), (-140.2, -6.709, 0.6998), (-140.2, -6.709, 1.518), (-155.5, -6.854, 0.6998), (-155.5, -6.854, 1.518), (-155.5, -6.709, 0.6998), (-155.5, -6.709, 1.518), (-64.11, 4.507, 0.6998), (-64.11, 4.507, 1.518), (-64.11, 4.362, 0.6998), (-64.11, 4.362, 1.518), (-79.39, 4.507, 0.6998), (-79.39, 4.507, 1.518), (-79.39, 4.362, 0.6998), (-79.39, 4.362, 1.518), (-140.2, 4.507, 0.6998), (-140.2, 4.507, 1.518), (-140.2, 4.362, 0.6998), (-140.2, 4.362, 1.518), (-155.5, 4.507, 0.6998), (-155.5, 4.507, 1.518), (-155.5, 4.362, 0.6998), (-155.5, 4.362, 1.518), (-42.31, -5.024, 3.096), (-42.31, -5.024, 3.914), (-44.06, -5.024, 3.096), (-44.06, -5.024, 3.914), (-42.31, -3.756, 3.096), (-42.31, -3.756, 3.914), (-44.06, -3.756, 3.096), (-44.06, -3.756, 3.914), (-179.7, -5.024, 3.096), (-179.7, -5.024, 3.914), (-178.0, -5.024, 3.096), (-178.0, -5.024, 3.914), (-179.7, -3.756, 3.096), (-179.7, -3.756, 3.914), (-178.0, -3.756, 3.096), (-178.0, -3.756, 3.914), (-179.7, 1.643, 3.096), (-179.7, 1.643, 3.914), (-178.0, 1.643, 3.096), (-178.0, 1.643, 3.914), (-179.7, 2.911, 3.096), (-179.7, 2.911, 3.914), (-178.0, 2.911, 3.096), (-178.0, 2.911, 3.914), (-64.11, -6.854, 3.096), (-64.11, -6.854, 3.914), (-64.11, -6.709, 3.096), (-64.11, -6.709, 3.914), (-79.39, -6.854, 3.096), (-79.39, -6.854, 3.914), (-79.39, -6.709, 3.096), (-79.39, -6.709, 3.914), (-140.2, -6.854, 3.096), (-140.2, -6.854, 3.914), (-140.2, -6.709, 3.096), (-140.2, -6.709, 3.914), (-155.5, -6.854, 3.096), (-155.5, -6.854, 3.914), (-155.5, -6.709, 3.096), (-155.5, -6.709, 3.914), (-64.11, 4.507, 3.096), (-64.11, 4.507, 3.914), (-64.11, 4.362, 3.096), (-64.11, 4.362, 3.914), (-79.39, 4.507, 3.096), (-79.39, 4.507, 3.914), (-79.39, 4.362, 3.096), (-79.39, 4.362, 3.914), (-140.2, 4.507, 3.096), (-140.2, 4.507, 3.914), (-140.2, 4.362, 3.096), (-140.2, 4.362, 3.914), (-155.5, 4.507, 3.096), (-155.5, 4.507, 3.914), (-155.5, 4.362, 3.096), (-155.5, 4.362, 3.914), (-42.31, 1.304, 3.096), (-42.31, 1.304, 3.914), (-44.06, 1.304, 3.096), (-44.06, 1.304, 3.914), (-42.31, 2.571, 3.096), (-42.31, 2.571, 3.914), (-44.06, 2.571, 3.096), (-44.06, 2.571, 3.914), (-42.31, -5.024, 6.948), (-42.31, -5.024, 7.766), (-44.06, -5.024, 6.948), (-44.06, -5.024, 7.766), (-42.31, -3.756, 6.948), (-42.31, -3.756, 7.766), (-44.06, -3.756, 6.948), (-44.06, -3.756, 7.766), (-179.7, -5.024, 6.948), (-179.7, -5.024, 7.766), (-178.0, -5.024, 6.948), (-178.0, -5.024, 7.766), (-179.7, -3.756, 6.948), (-179.7, -3.756, 7.766), (-178.0, -3.756, 6.948), (-178.0, -3.756, 7.766), (-179.7, 1.643, 6.948), (-179.7, 1.643, 7.766), (-178.0, 1.643, 6.948), (-178.0, 1.643, 7.766), (-179.7, 2.911, 6.948), (-179.7, 2.911, 7.766), (-178.0, 2.911, 6.948), (-178.0, 2.911, 7.766), (-64.11, -6.854, 6.948), (-64.11, -6.854, 7.766), (-64.11, -6.709, 6.948), (-64.11, -6.709, 7.766), (-79.39, -6.854, 6.948), (-79.39, -6.854, 7.766), (-79.39, -6.709, 6.948), (-79.39, -6.709, 7.766), (-64.11, 4.507, 6.948), (-64.11, 4.507, 7.766), (-64.11, 4.362, 6.948), (-64.11, 4.362, 7.766), (-79.39, 4.507, 6.948), (-79.39, 4.507, 7.766), (-79.39, 4.362, 6.948), (-79.39, 4.362, 7.766), (-140.2, 4.507, 6.948), (-140.2, 4.507, 7.766), (-140.2, 4.362, 6.948), (-140.2, 4.362, 7.766), (-155.5, 4.507, 6.948), (-155.5, 4.507, 7.766), (-155.5, 4.362, 6.948), (-155.5, 4.362, 7.766), (-42.31, 1.304, 6.948), (-42.31, 1.304, 7.766), (-44.06, 1.304, 6.948), (-44.06, 1.304, 7.766), (-42.31, 2.571, 6.948), (-42.31, 2.571, 7.766), (-44.06, 2.571, 6.948), (-44.06, 2.571, 7.766), (-42.31, -5.024, 10.13), (-42.31, -5.024, 10.95), (-44.06, -5.024, 10.13), (-44.06, -5.024, 10.95), (-42.31, -3.756, 10.13), (-42.31, -3.756, 10.95), (-44.06, -3.756, 10.13), (-44.06, -3.756, 10.95), (-179.7, -5.024, 10.13), (-179.7, -5.024, 10.95), (-178.0, -5.024, 10.13), (-178.0, -5.024, 10.95), (-179.7, -3.756, 10.13), (-179.7, -3.756, 10.95), (-178.0, -3.756, 10.13), (-178.0, -3.756, 10.95), (-179.7, 1.643, 10.13), (-179.7, 1.643, 10.95), (-178.0, 1.643, 10.13), (-178.0, 1.643, 10.95), (-179.7, 2.911, 10.13), (-179.7, 2.911, 10.95), (-178.0, 2.911, 10.13), (-178.0, 2.911, 10.95), (-64.11, -6.854, 10.13), (-64.11, -6.854, 10.95), (-64.11, -6.709, 10.13), (-64.11, -6.709, 10.95), (-79.39, -6.854, 10.13), (-79.39, -6.854, 10.95), (-79.39, -6.709, 10.13), (-79.39, -6.709, 10.95), (-64.11, 4.507, 10.13), (-64.11, 4.507, 10.95), (-64.11, 4.362, 10.13), (-64.11, 4.362, 10.95), (-79.39, 4.507, 10.13), (-79.39, 4.507, 10.95), (-79.39, 4.362, 10.13), (-79.39, 4.362, 10.95), (-140.2, 4.507, 10.13), (-140.2, 4.507, 10.95), (-140.2, 4.362, 10.13), (-140.2, 4.362, 10.95), (-155.5, 4.507, 10.13), (-155.5, 4.507, 10.95), (-155.5, 4.362, 10.13), (-155.5, 4.362, 10.95), (-42.31, 1.304, 10.13), (-42.31, 1.304, 10.95), (-44.06, 1.304, 10.13), (-44.06, 1.304, 10.95), (-42.31, 2.571, 10.13), (-42.31, 2.571, 10.95), (-44.06, 2.571, 10.13), (-44.06, 2.571, 10.95), (-42.31, -5.024, 13.41), (-42.31, -5.024, 14.23), (-44.06, -5.024, 13.41), (-44.06, -5.024, 14.23), (-42.31, -3.756, 13.41), (-42.31, -3.756, 14.23), (-44.06, -3.756, 13.41), (-44.06, -3.756, 14.23), (-179.7, -5.024, 13.41), (-179.7, -5.024, 14.23), (-178.0, -5.024, 13.41), (-178.0, -5.024, 14.23), (-179.7, -3.756, 13.41), (-179.7, -3.756, 14.23), (-178.0, -3.756, 13.41), (-178.0, -3.756, 14.23), (-179.7, 1.643, 13.41), (-179.7, 1.643, 14.23), (-178.0, 1.643, 13.41), (-178.0, 1.643, 14.23), (-179.7, 2.911, 13.41), (-179.7, 2.911, 14.23), (-178.0, 2.911, 13.41), (-178.0, 2.911, 14.23), (-64.11, -6.854, 13.41), (-64.11, -6.854, 14.23), (-64.11, -6.709, 13.41), (-64.11, -6.709, 14.23), (-79.39, -6.854, 13.41), (-79.39, -6.854, 14.23), (-79.39, -6.709, 13.41), (-79.39, -6.709, 14.23), (-64.11, 4.507, 13.41), (-64.11, 4.507, 14.23), (-64.11, 4.362, 13.41), (-64.11, 4.362, 14.23), (-79.39, 4.507, 13.41), (-79.39, 4.507, 14.23), (-79.39, 4.362, 13.41), (-79.39, 4.362, 14.23), (-140.2, 4.507, 13.41), (-140.2, 4.507, 14.23), (-140.2, 4.362, 13.41), (-140.2, 4.362, 14.23), (-155.5, 4.507, 13.41), (-155.5, 4.507, 14.23), (-155.5, 4.362, 13.41), (-155.5, 4.362, 14.23), (-42.31, 1.304, 13.41), (-42.31, 1.304, 14.23), (-44.06, 1.304, 13.41), (-44.06, 1.304, 14.23), (-42.31, 2.571, 13.41), (-42.31, 2.571, 14.23), (-44.06, 2.571, 13.41), (-44.06, 2.571, 14.23), (-42.31, -5.024, 16.6), (-42.31, -5.024, 17.42), (-44.06, -5.024, 16.6), (-44.06, -5.024, 17.42), (-42.31, -3.756, 16.6), (-42.31, -3.756, 17.42), (-44.06, -3.756, 16.6), (-44.06, -3.756, 17.42), (-179.7, -5.024, 16.6), (-179.7, -5.024, 17.42), (-178.0, -5.024, 16.6), (-178.0, -5.024, 17.42), (-179.7, -3.756, 16.6), (-179.7, -3.756, 17.42), (-178.0, -3.756, 16.6), (-178.0, -3.756, 17.42), (-179.7, 1.643, 16.6), (-179.7, 1.643, 17.42), (-178.0, 1.643, 16.6), (-178.0, 1.643, 17.42), (-179.7, 2.911, 16.6), (-179.7, 2.911, 17.42), (-178.0, 2.911, 16.6), (-178.0, 2.911, 17.42), (-64.11, -6.854, 16.6), (-64.11, -6.854, 17.42), (-64.11, -6.709, 16.6), (-64.11, -6.709, 17.42), (-79.39, -6.854, 16.6), (-79.39, -6.854, 17.42), (-79.39, -6.709, 16.6), (-79.39, -6.709, 17.42), (-64.11, 4.507, 16.6), (-64.11, 4.507, 17.42), (-64.11, 4.362, 16.6), (-64.11, 4.362, 17.42), (-79.39, 4.507, 16.6), (-79.39, 4.507, 17.42), (-79.39, 4.362, 16.6), (-79.39, 4.362, 17.42), (-140.2, 4.507, 16.6), (-140.2, 4.507, 17.42), (-140.2, 4.362, 16.6), (-140.2, 4.362, 17.42), (-155.5, 4.507, 16.6), (-155.5, 4.507, 17.42), (-155.5, 4.362, 16.6), (-155.5, 4.362, 17.42), (-42.31, 1.304, 16.6), (-42.31, 1.304, 17.42), (-44.06, 1.304, 16.6), (-44.06, 1.304, 17.42), (-42.31, 2.571, 16.6), (-42.31, 2.571, 17.42), (-44.06, 2.571, 16.6), (-44.06, 2.571, 17.42), (-42.31, -5.024, 19.94), (-42.31, -5.024, 20.76), (-44.06, -5.024, 19.94), (-44.06, -5.024, 20.76), (-42.31, -3.756, 19.94), (-42.31, -3.756, 20.76), (-44.06, -3.756, 19.94), (-44.06, -3.756, 20.76), (-179.7, -5.024, 19.94), (-179.7, -5.024, 20.76), (-178.0, -5.024, 19.94), (-178.0, -5.024, 20.76), (-179.7, -3.756, 19.94), (-179.7, -3.756, 20.76), (-178.0, -3.756, 19.94), (-178.0, -3.756, 20.76), (-179.7, 1.643, 19.94), (-179.7, 1.643, 20.76), (-178.0, 1.643, 19.94), (-178.0, 1.643, 20.76), (-179.7, 2.911, 19.94), (-179.7, 2.911, 20.76), (-178.0, 2.911, 19.94), (-178.0, 2.911, 20.76), (-64.11, -6.854, 19.94), (-64.11, -6.854, 20.76), (-64.11, -6.709, 19.94), (-64.11, -6.709, 20.76), (-79.39, -6.854, 19.94), (-79.39, -6.854, 20.76), (-79.39, -6.709, 19.94), (-79.39, -6.709, 20.76), (-64.11, 4.507, 19.94), (-64.11, 4.507, 20.76), (-64.11, 4.362, 19.94), (-64.11, 4.362, 20.76), (-79.39, 4.507, 19.94), (-79.39, 4.507, 20.76), (-79.39, 4.362, 19.94), (-79.39, 4.362, 20.76), (-140.2, 4.507, 19.94), (-140.2, 4.507, 20.76), (-140.2, 4.362, 19.94), (-140.2, 4.362, 20.76), (-155.5, 4.507, 19.94), (-155.5, 4.507, 20.76), (-155.5, 4.362, 19.94), (-155.5, 4.362, 20.76), (-42.31, 1.304, 19.94), (-42.31, 1.304, 20.76), (-44.06, 1.304, 19.94), (-44.06, 1.304, 20.76), (-42.31, 2.571, 19.94), (-42.31, 2.571, 20.76), (-44.06, 2.571, 19.94), (-44.06, 2.571, 20.76), (-42.31, -5.024, 23.29), (-42.31, -5.024, 24.11), (-44.06, -5.024, 23.29), (-44.06, -5.024, 24.11), (-42.31, -3.756, 23.29), (-42.31, -3.756, 24.11), (-44.06, -3.756, 23.29), (-44.06, -3.756, 24.11), (-179.7, -5.024, 23.29), (-179.7, -5.024, 24.11), (-178.0, -5.024, 23.29), (-178.0, -5.024, 24.11), (-179.7, -3.756, 23.29), (-179.7, -3.756, 24.11), (-178.0, -3.756, 23.29), (-178.0, -3.756, 24.11), (-179.7, 1.643, 23.29), (-179.7, 1.643, 24.11), (-178.0, 1.643, 23.29), (-178.0, 1.643, 24.11), (-179.7, 2.911, 23.29), (-179.7, 2.911, 24.11), (-178.0, 2.911, 23.29), (-178.0, 2.911, 24.11), (-64.11, -6.854, 23.29), (-64.11, -6.854, 24.11), (-64.11, -6.709, 23.29), (-64.11, -6.709, 24.11), (-79.39, -6.854, 23.29), (-79.39, -6.854, 24.11), (-79.39, -6.709, 23.29), (-79.39, -6.709, 24.11), (-64.11, 4.507, 23.29), (-64.11, 4.507, 24.11), (-64.11, 4.362, 23.29), (-64.11, 4.362, 24.11), (-79.39, 4.507, 23.29), (-79.39, 4.507, 24.11), (-79.39, 4.362, 23.29), (-79.39, 4.362, 24.11), (-140.2, 4.507, 23.29), (-140.2, 4.507, 24.11), (-140.2, 4.362, 23.29), (-140.2, 4.362, 24.11), (-155.5, 4.507, 23.29), (-155.5, 4.507, 24.11), (-155.5, 4.362, 23.29), (-155.5, 4.362, 24.11), (-42.31, 1.304, 23.29), (-42.31, 1.304, 24.11), (-44.06, 1.304, 23.29), (-44.06, 1.304, 24.11), (-42.31, 2.571, 23.29), (-42.31, 2.571, 24.11), (-44.06, 2.571, 23.29), (-44.06, 2.571, 24.11), (-42.31, -5.024, 26.27), (-42.31, -5.024, 27.09), (-44.06, -5.024, 26.27), (-44.06, -5.024, 27.09), (-42.31, -3.756, 26.27), (-42.31, -3.756, 27.09), (-44.06, -3.756, 26.27), (-44.06, -3.756, 27.09), (-179.7, -5.024, 26.27), (-179.7, -5.024, 27.09), (-178.0, -5.024, 26.27), (-178.0, -5.024, 27.09), (-179.7, -3.756, 26.27), (-179.7, -3.756, 27.09), (-178.0, -3.756, 26.27), (-178.0, -3.756, 27.09), (-179.7, 1.643, 26.27), (-179.7, 1.643, 27.09), (-178.0, 1.643, 26.27), (-178.0, 1.643, 27.09), (-179.7, 2.911, 26.27), (-179.7, 2.911, 27.09), (-178.0, 2.911, 26.27), (-178.0, 2.911, 27.09), (-64.11, -6.854, 26.27), (-64.11, -6.854, 27.09), (-64.11, -6.709, 26.27), (-64.11, -6.709, 27.09), (-79.39, -6.854, 26.27), (-79.39, -6.854, 27.09), (-79.39, -6.709, 26.27), (-79.39, -6.709, 27.09), (-64.11, 4.507, 26.27), (-64.11, 4.507, 27.09), (-64.11, 4.362, 26.27), (-64.11, 4.362, 27.09), (-79.39, 4.507, 26.27), (-79.39, 4.507, 27.09), (-79.39, 4.362, 26.27), (-79.39, 4.362, 27.09), (-140.2, 4.507, 26.27), (-140.2, 4.507, 27.09), (-140.2, 4.362, 26.27), (-140.2, 4.362, 27.09), (-155.5, 4.507, 26.27), (-155.5, 4.507, 27.09), (-155.5, 4.362, 26.27), (-155.5, 4.362, 27.09), (-42.31, 1.304, 26.27), (-42.31, 1.304, 27.09), (-44.06, 1.304, 26.27), (-44.06, 1.304, 27.09), (-42.31, 2.571, 26.27), (-42.31, 2.571, 27.09), (-44.06, 2.571, 26.27), (-44.06, 2.571, 27.09), (-42.31, -5.024, 29.36), (-42.31, -5.024, 30.18), (-44.06, -5.024, 29.36), (-44.06, -5.024, 30.18), (-42.31, -3.756, 29.36), (-42.31, -3.756, 30.18), (-44.06, -3.756, 29.36), (-44.06, -3.756, 30.18), (-179.7, -5.024, 29.36), (-179.7, -5.024, 30.18), (-178.0, -5.024, 29.36), (-178.0, -5.024, 30.18), (-179.7, -3.756, 29.36), (-179.7, -3.756, 30.18), (-178.0, -3.756, 29.36), (-178.0, -3.756, 30.18), (-179.7, 1.643, 29.36), (-179.7, 1.643, 30.18), (-178.0, 1.643, 29.36), (-178.0, 1.643, 30.18), (-179.7, 2.911, 29.36), (-179.7, 2.911, 30.18), (-178.0, 2.911, 29.36), (-178.0, 2.911, 30.18), (-64.11, -6.854, 29.36), (-64.11, -6.854, 30.18), (-64.11, -6.709, 29.36), (-64.11, -6.709, 30.18), (-79.39, -6.854, 29.36), (-79.39, -6.854, 30.18), (-79.39, -6.709, 29.36), (-79.39, -6.709, 30.18), (-64.11, 4.507, 29.36), (-64.11, 4.507, 30.18), (-64.11, 4.362, 29.36), (-64.11, 4.362, 30.18), (-79.39, 4.507, 29.36), (-79.39, 4.507, 30.18), (-79.39, 4.362, 29.36), (-79.39, 4.362, 30.18), (-140.2, 4.507, 29.36), (-140.2, 4.507, 30.18), (-140.2, 4.362, 29.36), (-140.2, 4.362, 30.18), (-155.5, 4.507, 29.36), (-155.5, 4.507, 30.18), (-155.5, 4.362, 29.36), (-155.5, 4.362, 30.18), (-42.31, 1.304, 29.36), (-42.31, 1.304, 30.18), (-44.06, 1.304, 29.36), (-44.06, 1.304, 30.18), (-42.31, 2.571, 29.36), (-42.31, 2.571, 30.18), (-44.06, 2.571, 29.36), (-44.06, 2.571, 30.18)], [], [(0, 1, 3, 2), (6, 7, 5, 4), (4, 5, 1, 0), (2, 6, 4, 0), (7, 3, 1, 5), (10, 11, 15, 14), (14, 15, 13, 12), (12, 13, 9, 8), (15, 11, 9, 13), (16, 18, 19, 17), (22, 20, 21, 23), (20, 16, 17, 21), (18, 16, 20, 22), (23, 21, 17, 19), (24, 26, 27, 25), (30, 28, 29, 31), (28, 24, 25, 29), (26, 24, 28, 30), (31, 29, 25, 27), (32, 34, 35, 33), (38, 36, 37, 39), (36, 32, 33, 37), (34, 32, 36, 38), (39, 37, 33, 35), (40, 42, 43, 41), (46, 44, 45, 47), (44, 40, 41, 45), (42, 40, 44, 46), (47, 45, 41, 43), (48, 50, 51, 49), (54, 52, 53, 55), (52, 48, 49, 53), (50, 48, 52, 54), (55, 53, 49, 51), (56, 58, 59, 57), (62, 60, 61, 63), (60, 56, 57, 61), (58, 56, 60, 62), (63, 61, 57, 59), (64, 65, 67, 66), (70, 71, 69, 68), (68, 69, 65, 64), (66, 70, 68, 64), (71, 67, 65, 69), (72, 74, 75, 73), (78, 76, 77, 79), (76, 72, 73, 77), (74, 72, 76, 78), (79, 77, 73, 75), (80, 82, 83, 81), (86, 84, 85, 87), (84, 80, 81, 85), (82, 80, 84, 86), (87, 85, 81, 83), (88, 90, 91, 89), (94, 92, 93, 95), (92, 88, 89, 93), (90, 88, 92, 94), (95, 93, 89, 91), (96, 98, 99, 97), (102, 100, 101, 103), (100, 96, 97, 101), (98, 96, 100, 102), (103, 101, 97, 99), (104, 106, 107, 105), (110, 108, 109, 111), (108, 104, 105, 109), (106, 104, 108, 110), (111, 109, 105, 107), (112, 114, 115, 113), (118, 116, 117, 119), (116, 112, 113, 117), (114, 112, 116, 118), (119, 117, 113, 115), (120, 121, 123, 122), (126, 127, 125, 124), (124, 125, 121, 120), (122, 126, 124, 120), (127, 123, 121, 125), (128, 129, 131, 130), (134, 135, 133, 132), (132, 133, 129, 128), (130, 134, 132, 128), (135, 131, 129, 133), (136, 138, 139, 137), (142, 140, 141, 143), (140, 136, 137, 141), (138, 136, 140, 142), (143, 141, 137, 139), (144, 146, 147, 145), (150, 148, 149, 151), (148, 144, 145, 149), (146, 144, 148, 150), (151, 149, 145, 147), (152, 154, 155, 153), (158, 156, 157, 159), (156, 152, 153, 157), (154, 152, 156, 158), (159, 157, 153, 155), (160, 162, 163, 161), (166, 164, 165, 167), (164, 160, 161, 165), (162, 160, 164, 166), (167, 165, 161, 163), (168, 170, 171, 169), (174, 172, 173, 175), (172, 168, 169, 173), (170, 168, 172, 174), (175, 173, 169, 171), (176, 177, 179, 178), (182, 183, 181, 180), (180, 181, 177, 176), (178, 182, 180, 176), (183, 179, 177, 181), (184, 185, 187, 186), (190, 191, 189, 188), (188, 189, 185, 184), (186, 190, 188, 184), (191, 187, 185, 189), (192, 194, 195, 193), (198, 196, 197, 199), (196, 192, 193, 197), (194, 192, 196, 198), (199, 197, 193, 195), (200, 202, 203, 201), (206, 204, 205, 207), (204, 200, 201, 205), (202, 200, 204, 206), (207, 205, 201, 203), (208, 210, 211, 209), (214, 212, 213, 215), (212, 208, 209, 213), (210, 208, 212, 214), (215, 213, 209, 211), (216, 218, 219, 217), (222, 220, 221, 223), (220, 216, 217, 221), (218, 216, 220, 222), (223, 221, 217, 219), (224, 226, 227, 225), (230, 228, 229, 231), (228, 224, 225, 229), (226, 224, 228, 230), (231, 229, 225, 227), (232, 233, 235, 234), (238, 239, 237, 236), (236, 237, 233, 232), (234, 238, 236, 232), (239, 235, 233, 237), (240, 241, 243, 242), (246, 247, 245, 244), (244, 245, 241, 240), (242, 246, 244, 240), (247, 243, 241, 245), (248, 250, 251, 249), (254, 252, 253, 255), (252, 248, 249, 253), (250, 248, 252, 254), (255, 253, 249, 251), (256, 258, 259, 257), (262, 260, 261, 263), (260, 256, 257, 261), (258, 256, 260, 262), (263, 261, 257, 259), (264, 266, 267, 265), (270, 268, 269, 271), (268, 264, 265, 269), (266, 264, 268, 270), (271, 269, 265, 267), (272, 274, 275, 273), (278, 276, 277, 279), (276, 272, 273, 277), (274, 272, 276, 278), (279, 277, 273, 275), (280, 282, 283, 281), (286, 284, 285, 287), (284, 280, 281, 285), (282, 280, 284, 286), (287, 285, 281, 283), (288, 289, 291, 290), (294, 295, 293, 292), (292, 293, 289, 288), (290, 294, 292, 288), (295, 291, 289, 293), (296, 297, 299, 298), (302, 303, 301, 300), (300, 301, 297, 296), (298, 302, 300, 296), (303, 299, 297, 301), (304, 306, 307, 305), (310, 308, 309, 311), (308, 304, 305, 309), (306, 304, 308, 310), (311, 309, 305, 307), (312, 314, 315, 313), (318, 316, 317, 319), (316, 312, 313, 317), (314, 312, 316, 318), (319, 317, 313, 315), (320, 322, 323, 321), (326, 324, 325, 327), (324, 320, 321, 325), (322, 320, 324, 326), (327, 325, 321, 323), (328, 330, 331, 329), (334, 332, 333, 335), (332, 328, 329, 333), (330, 328, 332, 334), (335, 333, 329, 331), (336, 338, 339, 337), (342, 340, 341, 343), (340, 336, 337, 341), (338, 336, 340, 342), (343, 341, 337, 339), (344, 345, 347, 346), (350, 351, 349, 348), (348, 349, 345, 344), (346, 350, 348, 344), (351, 347, 345, 349), (352, 353, 355, 354), (358, 359, 357, 356), (356, 357, 353, 352), (354, 358, 356, 352), (359, 355, 353, 357), (360, 362, 363, 361), (366, 364, 365, 367), (364, 360, 361, 365), (362, 360, 364, 366), (367, 365, 361, 363), (368, 370, 371, 369), (374, 372, 373, 375), (372, 368, 369, 373), (370, 368, 372, 374), (375, 373, 369, 371), (376, 378, 379, 377), (382, 380, 381, 383), (380, 376, 377, 381), (378, 376, 380, 382), (383, 381, 377, 379), (384, 386, 387, 385), (390, 388, 389, 391), (388, 384, 385, 389), (386, 384, 388, 390), (391, 389, 385, 387), (392, 394, 395, 393), (398, 396, 397, 399), (396, 392, 393, 397), (394, 392, 396, 398), (399, 397, 393, 395), (400, 401, 403, 402), (406, 407, 405, 404), (404, 405, 401, 400), (402, 406, 404, 400), (407, 403, 401, 405), (408, 409, 411, 410), (414, 415, 413, 412), (412, 413, 409, 408), (410, 414, 412, 408), (415, 411, 409, 413), (416, 418, 419, 417), (422, 420, 421, 423), (420, 416, 417, 421), (418, 416, 420, 422), (423, 421, 417, 419), (424, 426, 427, 425), (430, 428, 429, 431), (428, 424, 425, 429), (426, 424, 428, 430), (431, 429, 425, 427), (432, 434, 435, 433), (438, 436, 437, 439), (436, 432, 433, 437), (434, 432, 436, 438), (439, 437, 433, 435), (440, 442, 443, 441), (446, 444, 445, 447), (444, 440, 441, 445), (442, 440, 444, 446), (447, 445, 441, 443), (448, 450, 451, 449), (454, 452, 453, 455), (452, 448, 449, 453), (450, 448, 452, 454), (455, 453, 449, 451), (456, 457, 459, 458), (462, 463, 461, 460), (460, 461, 457, 456), (458, 462, 460, 456), (463, 459, 457, 461), (464, 465, 467, 466), (470, 471, 469, 468), (468, 469, 465, 464), (466, 470, 468, 464), (471, 467, 465, 469), (472, 474, 475, 473), (478, 476, 477, 479), (476, 472, 473, 477), (474, 472, 476, 478), (479, 477, 473, 475), (480, 482, 483, 481), (486, 484, 485, 487), (484, 480, 481, 485), (482, 480, 484, 486), (487, 485, 481, 483), (488, 490, 491, 489), (494, 492, 493, 495), (492, 488, 489, 493), (490, 488, 492, 494), (495, 493, 489, 491), (496, 498, 499, 497), (502, 500, 501, 503), (500, 496, 497, 501), (498, 496, 500, 502), (503, 501, 497, 499), (504, 506, 507, 505), (510, 508, 509, 511), (508, 504, 505, 509), (506, 504, 508, 510), (511, 509, 505, 507), (512, 513, 515, 514), (518, 519, 517, 516), (516, 517, 513, 512), (514, 518, 516, 512), (519, 515, 513, 517), (520, 521, 523, 522), (526, 527, 525, 524), (524, 525, 521, 520), (522, 526, 524, 520), (527, 523, 521, 525), (528, 530, 531, 529), (534, 532, 533, 535), (532, 528, 529, 533), (530, 528, 532, 534), (535, 533, 529, 531), (536, 538, 539, 537), (542, 540, 541, 543), (540, 536, 537, 541), (538, 536, 540, 542), (543, 541, 537, 539), (544, 546, 547, 545), (550, 548, 549, 551), (548, 544, 545, 549), (546, 544, 548, 550), (551, 549, 545, 547), (552, 554, 555, 553), (558, 556, 557, 559), (556, 552, 553, 557), (554, 552, 556, 558), (559, 557, 553, 555), (560, 562, 563, 561), (566, 564, 565, 567), (564, 560, 561, 565), (562, 560, 564, 566), (567, 565, 561, 563), (568, 569, 571, 570), (574, 575, 573, 572), (572, 573, 569, 568), (570, 574, 572, 568), (575, 571, 569, 573)])
_uv = me_cube_000.uv_layers.new(name='UVMap')
_uv.uv.foreach_set('vector', [0.6384, 0.5064, 0.6384, 0.5331, 0.4294, 0.5331, 0.4294, 0.5064, 0.4294, 0.5331, 0.4294, 0.5064, 0.6384, 0.5064, 0.6384, 0.5331, 0.6264, 0.3127, 0.6264, 0.4868, 0.4432, 0.4868, 0.4432, 0.3127, 0.4294, 0.5331, 0.4294, 0.5064, 0.6384, 0.5064, 0.6384, 0.5331, 0.4294, 0.5331, 0.4294, 0.5064, 0.6384, 0.5064, 0.6384, 0.5331, 0.03133, 0.2615, 0.03133, 0.2398, 0.4372, 0.2398, 0.4372, 0.2615, 0.4385, 0.01055, 0.4385, 0.2226, 0.01914, 0.2226, 0.01914, 0.01055, 0.4372, 0.2398, 0.4372, 0.2615, 0.03133, 0.2615, 0.03133, 0.2398, 0.4372, 0.2398, 0.4372, 0.2615, 0.03133, 0.2615, 0.03133, 0.2398, 0.6384, 0.5064, 0.4294, 0.5064, 0.4294, 0.5331, 0.6384, 0.5331, 0.4294, 0.5331, 0.6384, 0.5331, 0.6384, 0.5064, 0.4294, 0.5064, 0.6264, 0.3127, 0.4432, 0.3127, 0.4432, 0.4868, 0.6264, 0.4868, 0.4294, 0.5331, 0.6384, 0.5331, 0.6384, 0.5064, 0.4294, 0.5064, 0.4294, 0.5331, 0.6384, 0.5331, 0.6384, 0.5064, 0.4294, 0.5064, 0.6384, 0.5064, 0.4294, 0.5064, 0.4294, 0.5331, 0.6384, 0.5331, 0.4294, 0.5331, 0.6384, 0.5331, 0.6384, 0.5064, 0.4294, 0.5064, 0.6264, 0.3127, 0.4432, 0.3127, 0.4432, 0.4868, 0.6264, 0.4868, 0.4294, 0.5331, 0.6384, 0.5331, 0.6384, 0.5064, 0.4294, 0.5064, 0.4294, 0.5331, 0.6384, 0.5331, 0.6384, 0.5064, 0.4294, 0.5064, 0.6384, 0.5064, 0.4294, 0.5064, 0.4294, 0.5331, 0.6384, 0.5331, 0.4294, 0.5331, 0.6384, 0.5331, 0.6384, 0.5064, 0.4294, 0.5064, 0.6264, 0.3127, 0.4432, 0.3127, 0.4432, 0.4868, 0.6264, 0.4868, 0.4294, 0.5331, 0.6384, 0.5331, 0.6384, 0.5064, 0.4294, 0.5064, 0.4294, 0.5331, 0.6384, 0.5331, 0.6384, 0.5064, 0.4294, 0.5064, 0.6384, 0.5064, 0.4294, 0.5064, 0.4294, 0.5331, 0.6384, 0.5331, 0.4294, 0.5331, 0.6384, 0.5331, 0.6384, 0.5064, 0.4294, 0.5064, 0.6264, 0.3127, 0.4432, 0.3127, 0.4432, 0.4868, 0.6264, 0.4868, 0.4294, 0.5331, 0.6384, 0.5331, 0.6384, 0.5064, 0.4294, 0.5064, 0.4294, 0.5331, 0.6384, 0.5331, 0.6384, 0.5064, 0.4294, 0.5064, 0.6384, 0.5064, 0.4294, 0.5064, 0.4294, 0.5331, 0.6384, 0.5331, 0.4294, 0.5331, 0.6384, 0.5331, 0.6384, 0.5064, 0.4294, 0.5064, 0.6264, 0.3127, 0.4432, 0.3127, 0.4432, 0.4868, 0.6264, 0.4868, 0.4294, 0.5331, 0.6384, 0.5331, 0.6384, 0.5064, 0.4294, 0.5064, 0.4294, 0.5331, 0.6384, 0.5331, 0.6384, 0.5064, 0.4294, 0.5064, 0.6384, 0.5064, 0.4294, 0.5064, 0.4294, 0.5331, 0.6384, 0.5331, 0.4294, 0.5331, 0.6384, 0.5331, 0.6384, 0.5064, 0.4294, 0.5064, 0.6264, 0.3127, 0.4432, 0.3127, 0.4432, 0.4868, 0.6264, 0.4868, 0.4294, 0.5331, 0.6384, 0.5331, 0.6384, 0.5064, 0.4294, 0.5064, 0.4294, 0.5331, 0.6384, 0.5331, 0.6384, 0.5064, 0.4294, 0.5064, 0.6384, 0.5064, 0.6384, 0.5331, 0.4294, 0.5331, 0.4294, 0.5064, 0.4294, 0.5331, 0.4294, 0.5064, 0.6384, 0.5064, 0.6384, 0.5331, 0.6264, 0.3127, 0.6264, 0.4868, 0.4432, 0.4868, 0.4432, 0.3127, 0.4294, 0.5331, 0.4294, 0.5064, 0.6384, 0.5064, 0.6384, 0.5331, 0.4294, 0.5331, 0.4294, 0.5064, 0.6384, 0.5064, 0.6384, 0.5331, 0.6384, 0.5064, 0.4294, 0.5064, 0.4294, 0.5331, 0.6384, 0.5331, 0.4294, 0.5331, 0.6384, 0.5331, 0.6384, 0.5064, 0.4294, 0.5064, 0.6264, 0.3127, 0.4432, 0.3127, 0.4432, 0.4868, 0.6264, 0.4868, 0.4294, 0.5331, 0.6384, 0.5331, 0.6384, 0.5064, 0.4294, 0.5064, 0.4294, 0.5331, 0.6384, 0.5331, 0.6384, 0.5064, 0.4294, 0.5064, 0.6384, 0.5064, 0.4294, 0.5064, 0.4294, 0.5331, 0.6384, 0.5331, 0.4294, 0.5331, 0.6384, 0.5331, 0.6384, 0.5064, 0.4294, 0.5064, 0.6264, 0.3127, 0.4432, 0.3127, 0.4432, 0.4868, 0.6264, 0.4868, 0.4294, 0.5331, 0.6384, 0.5331, 0.6384, 0.5064, 0.4294, 0.5064, 0.4294, 0.5331, 0.6384, 0.5331, 0.6384, 0.5064, 0.4294, 0.5064, 0.6384, 0.5064, 0.4294, 0.5064, 0.4294, 0.5331, 0.6384, 0.5331, 0.4294, 0.5331, 0.6384, 0.5331, 0.6384, 0.5064, 0.4294, 0.5064, 0.6264, 0.3127, 0.4432, 0.3127, 0.4432, 0.4868, 0.6264, 0.4868, 0.4294, 0.5331, 0.6384, 0.5331, 0.6384, 0.5064, 0.4294, 0.5064, 0.4294, 0.5331, 0.6384, 0.5331, 0.6384, 0.5064, 0.4294, 0.5064, 0.6384, 0.5064, 0.4294, 0.5064, 0.4294, 0.5331, 0.6384, 0.5331, 0.4294, 0.5331, 0.6384, 0.5331, 0.6384, 0.5064, 0.4294, 0.5064, 0.6264, 0.3127, 0.4432, 0.3127, 0.4432, 0.4868, 0.6264, 0.4868, 0.4294, 0.5331, 0.6384, 0.5331, 0.6384, 0.5064, 0.4294, 0.5064, 0.4294, 0.5331, 0.6384, 0.5331, 0.6384, 0.5064, 0.4294, 0.5064, 0.6384, 0.5064, 0.4294, 0.5064, 0.4294, 0.5331, 0.6384, 0.5331, 0.4294, 0.5331, 0.6384, 0.5331, 0.6384, 0.5064, 0.4294, 0.5064, 0.6264, 0.3127, 0.4432, 0.3127, 0.4432, 0.4868, 0.6264, 0.4868, 0.4294, 0.5331, 0.6384, 0.5331, 0.6384, 0.5064, 0.4294, 0.5064, 0.4294, 0.5331, 0.6384, 0.5331, 0.6384, 0.5064, 0.4294, 0.5064, 0.6384, 0.5064, 0.4294, 0.5064, 0.4294, 0.5331, 0.6384, 0.5331, 0.4294, 0.5331, 0.6384, 0.5331, 0.6384, 0.5064, 0.4294, 0.5064, 0.6264, 0.3127, 0.4432, 0.3127, 0.4432, 0.4868, 0.6264, 0.4868, 0.4294, 0.5331, 0.6384, 0.5331, 0.6384, 0.5064, 0.4294, 0.5064, 0.4294, 0.5331, 0.6384, 0.5331, 0.6384, 0.5064, 0.4294, 0.5064, 0.6384, 0.5064, 0.6384, 0.5331, 0.4294, 0.5331, 0.4294, 0.5064, 0.4294, 0.5331, 0.4294, 0.5064, 0.6384, 0.5064, 0.6384, 0.5331, 0.6264, 0.3127, 0.6264, 0.4868, 0.4432, 0.4868, 0.4432, 0.3127, 0.4294, 0.5331, 0.4294, 0.5064, 0.6384, 0.5064, 0.6384, 0.5331, 0.4294, 0.5331, 0.4294, 0.5064, 0.6384, 0.5064, 0.6384, 0.5331, 0.6384, 0.5064, 0.6384, 0.5331, 0.4294, 0.5331, 0.4294, 0.5064, 0.4294, 0.5331, 0.4294, 0.5064, 0.6384, 0.5064, 0.6384, 0.5331, 0.6264, 0.3127, 0.6264, 0.4868, 0.4432, 0.4868, 0.4432, 0.3127, 0.4294, 0.5331, 0.4294, 0.5064, 0.6384, 0.5064, 0.6384, 0.5331, 0.4294, 0.5331, 0.4294, 0.5064, 0.6384, 0.5064, 0.6384, 0.5331, 0.6384, 0.5064, 0.4294, 0.5064, 0.4294, 0.5331, 0.6384, 0.5331, 0.4294, 0.5331, 0.6384, 0.5331, 0.6384, 0.5064, 0.4294, 0.5064, 0.6264, 0.3127, 0.4432, 0.3127, 0.4432, 0.4868, 0.6264, 0.4868, 0.4294, 0.5331, 0.6384, 0.5331, 0.6384, 0.5064, 0.4294, 0.5064, 0.4294, 0.5331, 0.6384, 0.5331, 0.6384, 0.5064, 0.4294, 0.5064, 0.6384, 0.5064, 0.4294, 0.5064, 0.4294, 0.5331, 0.6384, 0.5331, 0.4294, 0.5331, 0.6384, 0.5331, 0.6384, 0.5064, 0.4294, 0.5064, 0.6264, 0.3127, 0.4432, 0.3127, 0.4432, 0.4868, 0.6264, 0.4868, 0.4294, 0.5331, 0.6384, 0.5331, 0.6384, 0.5064, 0.4294, 0.5064, 0.4294, 0.5331, 0.6384, 0.5331, 0.6384, 0.5064, 0.4294, 0.5064, 0.6384, 0.5064, 0.4294, 0.5064, 0.4294, 0.5331, 0.6384, 0.5331, 0.4294, 0.5331, 0.6384, 0.5331, 0.6384, 0.5064, 0.4294, 0.5064, 0.6264, 0.3127, 0.4432, 0.3127, 0.4432, 0.4868, 0.6264, 0.4868, 0.4294, 0.5331, 0.6384, 0.5331, 0.6384, 0.5064, 0.4294, 0.5064, 0.4294, 0.5331, 0.6384, 0.5331, 0.6384, 0.5064, 0.4294, 0.5064, 0.6384, 0.5064, 0.4294, 0.5064, 0.4294, 0.5331, 0.6384, 0.5331, 0.4294, 0.5331, 0.6384, 0.5331, 0.6384, 0.5064, 0.4294, 0.5064, 0.6264, 0.3127, 0.4432, 0.3127, 0.4432, 0.4868, 0.6264, 0.4868, 0.4294, 0.5331, 0.6384, 0.5331, 0.6384, 0.5064, 0.4294, 0.5064, 0.4294, 0.5331, 0.6384, 0.5331, 0.6384, 0.5064, 0.4294, 0.5064, 0.6384, 0.5064, 0.4294, 0.5064, 0.4294, 0.5331, 0.6384, 0.5331, 0.4294, 0.5331, 0.6384, 0.5331, 0.6384, 0.5064, 0.4294, 0.5064, 0.6264, 0.3127, 0.4432, 0.3127, 0.4432, 0.4868, 0.6264, 0.4868, 0.4294, 0.5331, 0.6384, 0.5331, 0.6384, 0.5064, 0.4294, 0.5064, 0.4294, 0.5331, 0.6384, 0.5331, 0.6384, 0.5064, 0.4294, 0.5064, 0.6384, 0.5064, 0.6384, 0.5331, 0.4294, 0.5331, 0.4294, 0.5064, 0.4294, 0.5331, 0.4294, 0.5064, 0.6384, 0.5064, 0.6384, 0.5331, 0.6264, 0.3127, 0.6264, 0.4868, 0.4432, 0.4868, 0.4432, 0.3127, 0.4294, 0.5331, 0.4294, 0.5064, 0.6384, 0.5064, 0.6384, 0.5331, 0.4294, 0.5331, 0.4294, 0.5064, 0.6384, 0.5064, 0.6384, 0.5331, 0.6384, 0.5064, 0.6384, 0.5331, 0.4294, 0.5331, 0.4294, 0.5064, 0.4294, 0.5331, 0.4294, 0.5064, 0.6384, 0.5064, 0.6384, 0.5331, 0.6264, 0.3127, 0.6264, 0.4868, 0.4432, 0.4868, 0.4432, 0.3127, 0.4294, 0.5331, 0.4294, 0.5064, 0.6384, 0.5064, 0.6384, 0.5331, 0.4294, 0.5331, 0.4294, 0.5064, 0.6384, 0.5064, 0.6384, 0.5331, 0.6384, 0.5064, 0.4294, 0.5064, 0.4294, 0.5331, 0.6384, 0.5331, 0.4294, 0.5331, 0.6384, 0.5331, 0.6384, 0.5064, 0.4294, 0.5064, 0.6264, 0.3127, 0.4432, 0.3127, 0.4432, 0.4868, 0.6264, 0.4868, 0.4294, 0.5331, 0.6384, 0.5331, 0.6384, 0.5064, 0.4294, 0.5064, 0.4294, 0.5331, 0.6384, 0.5331, 0.6384, 0.5064, 0.4294, 0.5064, 0.6384, 0.5064, 0.4294, 0.5064, 0.4294, 0.5331, 0.6384, 0.5331, 0.4294, 0.5331, 0.6384, 0.5331, 0.6384, 0.5064, 0.4294, 0.5064, 0.6264, 0.3127, 0.4432, 0.3127, 0.4432, 0.4868, 0.6264, 0.4868, 0.4294, 0.5331, 0.6384, 0.5331, 0.6384, 0.5064, 0.4294, 0.5064, 0.4294, 0.5331, 0.6384, 0.5331, 0.6384, 0.5064, 0.4294, 0.5064, 0.6384, 0.5064, 0.4294, 0.5064, 0.4294, 0.5331, 0.6384, 0.5331, 0.4294, 0.5331, 0.6384, 0.5331, 0.6384, 0.5064, 0.4294, 0.5064, 0.6264, 0.3127, 0.4432, 0.3127, 0.4432, 0.4868, 0.6264, 0.4868, 0.4294, 0.5331, 0.6384, 0.5331, 0.6384, 0.5064, 0.4294, 0.5064, 0.4294, 0.5331, 0.6384, 0.5331, 0.6384, 0.5064, 0.4294, 0.5064, 0.6384, 0.5064, 0.4294, 0.5064, 0.4294, 0.5331, 0.6384, 0.5331, 0.4294, 0.5331, 0.6384, 0.5331, 0.6384, 0.5064, 0.4294, 0.5064, 0.6264, 0.3127, 0.4432, 0.3127, 0.4432, 0.4868, 0.6264, 0.4868, 0.4294, 0.5331, 0.6384, 0.5331, 0.6384, 0.5064, 0.4294, 0.5064, 0.4294, 0.5331, 0.6384, 0.5331, 0.6384, 0.5064, 0.4294, 0.5064, 0.6384, 0.5064, 0.4294, 0.5064, 0.4294, 0.5331, 0.6384, 0.5331, 0.4294, 0.5331, 0.6384, 0.5331, 0.6384, 0.5064, 0.4294, 0.5064, 0.6264, 0.3127, 0.4432, 0.3127, 0.4432, 0.4868, 0.6264, 0.4868, 0.4294, 0.5331, 0.6384, 0.5331, 0.6384, 0.5064, 0.4294, 0.5064, 0.4294, 0.5331, 0.6384, 0.5331, 0.6384, 0.5064, 0.4294, 0.5064, 0.6384, 0.5064, 0.6384, 0.5331, 0.4294, 0.5331, 0.4294, 0.5064, 0.4294, 0.5331, 0.4294, 0.5064, 0.6384, 0.5064, 0.6384, 0.5331, 0.6264, 0.3127, 0.6264, 0.4868, 0.4432, 0.4868, 0.4432, 0.3127, 0.4294, 0.5331, 0.4294, 0.5064, 0.6384, 0.5064, 0.6384, 0.5331, 0.4294, 0.5331, 0.4294, 0.5064, 0.6384, 0.5064, 0.6384, 0.5331, 0.6384, 0.5064, 0.6384, 0.5331, 0.4294, 0.5331, 0.4294, 0.5064, 0.4294, 0.5331, 0.4294, 0.5064, 0.6384, 0.5064, 0.6384, 0.5331, 0.6264, 0.3127, 0.6264, 0.4868, 0.4432, 0.4868, 0.4432, 0.3127, 0.4294, 0.5331, 0.4294, 0.5064, 0.6384, 0.5064, 0.6384, 0.5331, 0.4294, 0.5331, 0.4294, 0.5064, 0.6384, 0.5064, 0.6384, 0.5331, 0.6384, 0.5064, 0.4294, 0.5064, 0.4294, 0.5331, 0.6384, 0.5331, 0.4294, 0.5331, 0.6384, 0.5331, 0.6384, 0.5064, 0.4294, 0.5064, 0.6264, 0.3127, 0.4432, 0.3127, 0.4432, 0.4868, 0.6264, 0.4868, 0.4294, 0.5331, 0.6384, 0.5331, 0.6384, 0.5064, 0.4294, 0.5064, 0.4294, 0.5331, 0.6384, 0.5331, 0.6384, 0.5064, 0.4294, 0.5064, 0.6384, 0.5064, 0.4294, 0.5064, 0.4294, 0.5331, 0.6384, 0.5331, 0.4294, 0.5331, 0.6384, 0.5331, 0.6384, 0.5064, 0.4294, 0.5064, 0.6264, 0.3127, 0.4432, 0.3127, 0.4432, 0.4868, 0.6264, 0.4868, 0.4294, 0.5331, 0.6384, 0.5331, 0.6384, 0.5064, 0.4294, 0.5064, 0.4294, 0.5331, 0.6384, 0.5331, 0.6384, 0.5064, 0.4294, 0.5064, 0.6384, 0.5064, 0.4294, 0.5064, 0.4294, 0.5331, 0.6384, 0.5331, 0.4294, 0.5331, 0.6384, 0.5331, 0.6384, 0.5064, 0.4294, 0.5064, 0.6264, 0.3127, 0.4432, 0.3127, 0.4432, 0.4868, 0.6264, 0.4868, 0.4294, 0.5331, 0.6384, 0.5331, 0.6384, 0.5064, 0.4294, 0.5064, 0.4294, 0.5331, 0.6384, 0.5331, 0.6384, 0.5064, 0.4294, 0.5064, 0.6384, 0.5064, 0.4294, 0.5064, 0.4294, 0.5331, 0.6384, 0.5331, 0.4294, 0.5331, 0.6384, 0.5331, 0.6384, 0.5064, 0.4294, 0.5064, 0.6264, 0.3127, 0.4432, 0.3127, 0.4432, 0.4868, 0.6264, 0.4868, 0.4294, 0.5331, 0.6384, 0.5331, 0.6384, 0.5064, 0.4294, 0.5064, 0.4294, 0.5331, 0.6384, 0.5331, 0.6384, 0.5064, 0.4294, 0.5064, 0.6384, 0.5064, 0.4294, 0.5064, 0.4294, 0.5331, 0.6384, 0.5331, 0.4294, 0.5331, 0.6384, 0.5331, 0.6384, 0.5064, 0.4294, 0.5064, 0.6264, 0.3127, 0.4432, 0.3127, 0.4432, 0.4868, 0.6264, 0.4868, 0.4294, 0.5331, 0.6384, 0.5331, 0.6384, 0.5064, 0.4294, 0.5064, 0.4294, 0.5331, 0.6384, 0.5331, 0.6384, 0.5064, 0.4294, 0.5064, 0.6384, 0.5064, 0.6384, 0.5331, 0.4294, 0.5331, 0.4294, 0.5064, 0.4294, 0.5331, 0.4294, 0.5064, 0.6384, 0.5064, 0.6384, 0.5331, 0.6264, 0.3127, 0.6264, 0.4868, 0.4432, 0.4868, 0.4432, 0.3127, 0.4294, 0.5331, 0.4294, 0.5064, 0.6384, 0.5064, 0.6384, 0.5331, 0.4294, 0.5331, 0.4294, 0.5064, 0.6384, 0.5064, 0.6384, 0.5331, 0.6384, 0.5064, 0.6384, 0.5331, 0.4294, 0.5331, 0.4294, 0.5064, 0.4294, 0.5331, 0.4294, 0.5064, 0.6384, 0.5064, 0.6384, 0.5331, 0.6264, 0.3127, 0.6264, 0.4868, 0.4432, 0.4868, 0.4432, 0.3127, 0.4294, 0.5331, 0.4294, 0.5064, 0.6384, 0.5064, 0.6384, 0.5331, 0.4294, 0.5331, 0.4294, 0.5064, 0.6384, 0.5064, 0.6384, 0.5331, 0.6384, 0.5064, 0.4294, 0.5064, 0.4294, 0.5331, 0.6384, 0.5331, 0.4294, 0.5331, 0.6384, 0.5331, 0.6384, 0.5064, 0.4294, 0.5064, 0.6264, 0.3127, 0.4432, 0.3127, 0.4432, 0.4868, 0.6264, 0.4868, 0.4294, 0.5331, 0.6384, 0.5331, 0.6384, 0.5064, 0.4294, 0.5064, 0.4294, 0.5331, 0.6384, 0.5331, 0.6384, 0.5064, 0.4294, 0.5064, 0.6384, 0.5064, 0.4294, 0.5064, 0.4294, 0.5331, 0.6384, 0.5331, 0.4294, 0.5331, 0.6384, 0.5331, 0.6384, 0.5064, 0.4294, 0.5064, 0.6264, 0.3127, 0.4432, 0.3127, 0.4432, 0.4868, 0.6264, 0.4868, 0.4294, 0.5331, 0.6384, 0.5331, 0.6384, 0.5064, 0.4294, 0.5064, 0.4294, 0.5331, 0.6384, 0.5331, 0.6384, 0.5064, 0.4294, 0.5064, 0.6384, 0.5064, 0.4294, 0.5064, 0.4294, 0.5331, 0.6384, 0.5331, 0.4294, 0.5331, 0.6384, 0.5331, 0.6384, 0.5064, 0.4294, 0.5064, 0.6264, 0.3127, 0.4432, 0.3127, 0.4432, 0.4868, 0.6264, 0.4868, 0.4294, 0.5331, 0.6384, 0.5331, 0.6384, 0.5064, 0.4294, 0.5064, 0.4294, 0.5331, 0.6384, 0.5331, 0.6384, 0.5064, 0.4294, 0.5064, 0.6384, 0.5064, 0.4294, 0.5064, 0.4294, 0.5331, 0.6384, 0.5331, 0.4294, 0.5331, 0.6384, 0.5331, 0.6384, 0.5064, 0.4294, 0.5064, 0.6264, 0.3127, 0.4432, 0.3127, 0.4432, 0.4868, 0.6264, 0.4868, 0.4294, 0.5331, 0.6384, 0.5331, 0.6384, 0.5064, 0.4294, 0.5064, 0.4294, 0.5331, 0.6384, 0.5331, 0.6384, 0.5064, 0.4294, 0.5064, 0.6384, 0.5064, 0.4294, 0.5064, 0.4294, 0.5331, 0.6384, 0.5331, 0.4294, 0.5331, 0.6384, 0.5331, 0.6384, 0.5064, 0.4294, 0.5064, 0.6264, 0.3127, 0.4432, 0.3127, 0.4432, 0.4868, 0.6264, 0.4868, 0.4294, 0.5331, 0.6384, 0.5331, 0.6384, 0.5064, 0.4294, 0.5064, 0.4294, 0.5331, 0.6384, 0.5331, 0.6384, 0.5064, 0.4294, 0.5064, 0.6384, 0.5064, 0.6384, 0.5331, 0.4294, 0.5331, 0.4294, 0.5064, 0.4294, 0.5331, 0.4294, 0.5064, 0.6384, 0.5064, 0.6384, 0.5331, 0.6264, 0.3127, 0.6264, 0.4868, 0.4432, 0.4868, 0.4432, 0.3127, 0.4294, 0.5331, 0.4294, 0.5064, 0.6384, 0.5064, 0.6384, 0.5331, 0.4294, 0.5331, 0.4294, 0.5064, 0.6384, 0.5064, 0.6384, 0.5331, 0.6384, 0.5064, 0.6384, 0.5331, 0.4294, 0.5331, 0.4294, 0.5064, 0.4294, 0.5331, 0.4294, 0.5064, 0.6384, 0.5064, 0.6384, 0.5331, 0.6264, 0.3127, 0.6264, 0.4868, 0.4432, 0.4868, 0.4432, 0.3127, 0.4294, 0.5331, 0.4294, 0.5064, 0.6384, 0.5064, 0.6384, 0.5331, 0.4294, 0.5331, 0.4294, 0.5064, 0.6384, 0.5064, 0.6384, 0.5331, 0.6384, 0.5064, 0.4294, 0.5064, 0.4294, 0.5331, 0.6384, 0.5331, 0.4294, 0.5331, 0.6384, 0.5331, 0.6384, 0.5064, 0.4294, 0.5064, 0.6264, 0.3127, 0.4432, 0.3127, 0.4432, 0.4868, 0.6264, 0.4868, 0.4294, 0.5331, 0.6384, 0.5331, 0.6384, 0.5064, 0.4294, 0.5064, 0.4294, 0.5331, 0.6384, 0.5331, 0.6384, 0.5064, 0.4294, 0.5064, 0.6384, 0.5064, 0.4294, 0.5064, 0.4294, 0.5331, 0.6384, 0.5331, 0.4294, 0.5331, 0.6384, 0.5331, 0.6384, 0.5064, 0.4294, 0.5064, 0.6264, 0.3127, 0.4432, 0.3127, 0.4432, 0.4868, 0.6264, 0.4868, 0.4294, 0.5331, 0.6384, 0.5331, 0.6384, 0.5064, 0.4294, 0.5064, 0.4294, 0.5331, 0.6384, 0.5331, 0.6384, 0.5064, 0.4294, 0.5064, 0.6384, 0.5064, 0.4294, 0.5064, 0.4294, 0.5331, 0.6384, 0.5331, 0.4294, 0.5331, 0.6384, 0.5331, 0.6384, 0.5064, 0.4294, 0.5064, 0.6264, 0.3127, 0.4432, 0.3127, 0.4432, 0.4868, 0.6264, 0.4868, 0.4294, 0.5331, 0.6384, 0.5331, 0.6384, 0.5064, 0.4294, 0.5064, 0.4294, 0.5331, 0.6384, 0.5331, 0.6384, 0.5064, 0.4294, 0.5064, 0.6384, 0.5064, 0.4294, 0.5064, 0.4294, 0.5331, 0.6384, 0.5331, 0.4294, 0.5331, 0.6384, 0.5331, 0.6384, 0.5064, 0.4294, 0.5064, 0.6264, 0.3127, 0.4432, 0.3127, 0.4432, 0.4868, 0.6264, 0.4868, 0.4294, 0.5331, 0.6384, 0.5331, 0.6384, 0.5064, 0.4294, 0.5064, 0.4294, 0.5331, 0.6384, 0.5331, 0.6384, 0.5064, 0.4294, 0.5064, 0.6384, 0.5064, 0.4294, 0.5064, 0.4294, 0.5331, 0.6384, 0.5331, 0.4294, 0.5331, 0.6384, 0.5331, 0.6384, 0.5064, 0.4294, 0.5064, 0.6264, 0.3127, 0.4432, 0.3127, 0.4432, 0.4868, 0.6264, 0.4868, 0.4294, 0.5331, 0.6384, 0.5331, 0.6384, 0.5064, 0.4294, 0.5064, 0.4294, 0.5331, 0.6384, 0.5331, 0.6384, 0.5064, 0.4294, 0.5064, 0.6384, 0.5064, 0.6384, 0.5331, 0.4294, 0.5331, 0.4294, 0.5064, 0.4294, 0.5331, 0.4294, 0.5064, 0.6384, 0.5064, 0.6384, 0.5331, 0.6264, 0.3127, 0.6264, 0.4868, 0.4432, 0.4868, 0.4432, 0.3127, 0.4294, 0.5331, 0.4294, 0.5064, 0.6384, 0.5064, 0.6384, 0.5331, 0.4294, 0.5331, 0.4294, 0.5064, 0.6384, 0.5064, 0.6384, 0.5331, 0.6384, 0.5064, 0.6384, 0.5331, 0.4294, 0.5331, 0.4294, 0.5064, 0.4294, 0.5331, 0.4294, 0.5064, 0.6384, 0.5064, 0.6384, 0.5331, 0.6264, 0.3127, 0.6264, 0.4868, 0.4432, 0.4868, 0.4432, 0.3127, 0.4294, 0.5331, 0.4294, 0.5064, 0.6384, 0.5064, 0.6384, 0.5331, 0.4294, 0.5331, 0.4294, 0.5064, 0.6384, 0.5064, 0.6384, 0.5331, 0.6384, 0.5064, 0.4294, 0.5064, 0.4294, 0.5331, 0.6384, 0.5331, 0.4294, 0.5331, 0.6384, 0.5331, 0.6384, 0.5064, 0.4294, 0.5064, 0.6264, 0.3127, 0.4432, 0.3127, 0.4432, 0.4868, 0.6264, 0.4868, 0.4294, 0.5331, 0.6384, 0.5331, 0.6384, 0.5064, 0.4294, 0.5064, 0.4294, 0.5331, 0.6384, 0.5331, 0.6384, 0.5064, 0.4294, 0.5064, 0.6384, 0.5064, 0.4294, 0.5064, 0.4294, 0.5331, 0.6384, 0.5331, 0.4294, 0.5331, 0.6384, 0.5331, 0.6384, 0.5064, 0.4294, 0.5064, 0.6264, 0.3127, 0.4432, 0.3127, 0.4432, 0.4868, 0.6264, 0.4868, 0.4294, 0.5331, 0.6384, 0.5331, 0.6384, 0.5064, 0.4294, 0.5064, 0.4294, 0.5331, 0.6384, 0.5331, 0.6384, 0.5064, 0.4294, 0.5064, 0.6384, 0.5064, 0.4294, 0.5064, 0.4294, 0.5331, 0.6384, 0.5331, 0.4294, 0.5331, 0.6384, 0.5331, 0.6384, 0.5064, 0.4294, 0.5064, 0.6264, 0.3127, 0.4432, 0.3127, 0.4432, 0.4868, 0.6264, 0.4868, 0.4294, 0.5331, 0.6384, 0.5331, 0.6384, 0.5064, 0.4294, 0.5064, 0.4294, 0.5331, 0.6384, 0.5331, 0.6384, 0.5064, 0.4294, 0.5064, 0.6384, 0.5064, 0.4294, 0.5064, 0.4294, 0.5331, 0.6384, 0.5331, 0.4294, 0.5331, 0.6384, 0.5331, 0.6384, 0.5064, 0.4294, 0.5064, 0.6264, 0.3127, 0.4432, 0.3127, 0.4432, 0.4868, 0.6264, 0.4868, 0.4294, 0.5331, 0.6384, 0.5331, 0.6384, 0.5064, 0.4294, 0.5064, 0.4294, 0.5331, 0.6384, 0.5331, 0.6384, 0.5064, 0.4294, 0.5064, 0.6384, 0.5064, 0.4294, 0.5064, 0.4294, 0.5331, 0.6384, 0.5331, 0.4294, 0.5331, 0.6384, 0.5331, 0.6384, 0.5064, 0.4294, 0.5064, 0.6264, 0.3127, 0.4432, 0.3127, 0.4432, 0.4868, 0.6264, 0.4868, 0.4294, 0.5331, 0.6384, 0.5331, 0.6384, 0.5064, 0.4294, 0.5064, 0.4294, 0.5331, 0.6384, 0.5331, 0.6384, 0.5064, 0.4294, 0.5064, 0.6384, 0.5064, 0.6384, 0.5331, 0.4294, 0.5331, 0.4294, 0.5064, 0.4294, 0.5331, 0.4294, 0.5064, 0.6384, 0.5064, 0.6384, 0.5331, 0.6264, 0.3127, 0.6264, 0.4868, 0.4432, 0.4868, 0.4432, 0.3127, 0.4294, 0.5331, 0.4294, 0.5064, 0.6384, 0.5064, 0.6384, 0.5331, 0.4294, 0.5331, 0.4294, 0.5064, 0.6384, 0.5064, 0.6384, 0.5331, 0.6384, 0.5064, 0.6384, 0.5331, 0.4294, 0.5331, 0.4294, 0.5064, 0.4294, 0.5331, 0.4294, 0.5064, 0.6384, 0.5064, 0.6384, 0.5331, 0.6264, 0.3127, 0.6264, 0.4868, 0.4432, 0.4868, 0.4432, 0.3127, 0.4294, 0.5331, 0.4294, 0.5064, 0.6384, 0.5064, 0.6384, 0.5331, 0.4294, 0.5331, 0.4294, 0.5064, 0.6384, 0.5064, 0.6384, 0.5331, 0.6384, 0.5064, 0.4294, 0.5064, 0.4294, 0.5331, 0.6384, 0.5331, 0.4294, 0.5331, 0.6384, 0.5331, 0.6384, 0.5064, 0.4294, 0.5064, 0.6264, 0.3127, 0.4432, 0.3127, 0.4432, 0.4868, 0.6264, 0.4868, 0.4294, 0.5331, 0.6384, 0.5331, 0.6384, 0.5064, 0.4294, 0.5064, 0.4294, 0.5331, 0.6384, 0.5331, 0.6384, 0.5064, 0.4294, 0.5064, 0.6384, 0.5064, 0.4294, 0.5064, 0.4294, 0.5331, 0.6384, 0.5331, 0.4294, 0.5331, 0.6384, 0.5331, 0.6384, 0.5064, 0.4294, 0.5064, 0.6264, 0.3127, 0.4432, 0.3127, 0.4432, 0.4868, 0.6264, 0.4868, 0.4294, 0.5331, 0.6384, 0.5331, 0.6384, 0.5064, 0.4294, 0.5064, 0.4294, 0.5331, 0.6384, 0.5331, 0.6384, 0.5064, 0.4294, 0.5064, 0.6384, 0.5064, 0.4294, 0.5064, 0.4294, 0.5331, 0.6384, 0.5331, 0.4294, 0.5331, 0.6384, 0.5331, 0.6384, 0.5064, 0.4294, 0.5064, 0.6264, 0.3127, 0.4432, 0.3127, 0.4432, 0.4868, 0.6264, 0.4868, 0.4294, 0.5331, 0.6384, 0.5331, 0.6384, 0.5064, 0.4294, 0.5064, 0.4294, 0.5331, 0.6384, 0.5331, 0.6384, 0.5064, 0.4294, 0.5064, 0.6384, 0.5064, 0.4294, 0.5064, 0.4294, 0.5331, 0.6384, 0.5331, 0.4294, 0.5331, 0.6384, 0.5331, 0.6384, 0.5064, 0.4294, 0.5064, 0.6264, 0.3127, 0.4432, 0.3127, 0.4432, 0.4868, 0.6264, 0.4868, 0.4294, 0.5331, 0.6384, 0.5331, 0.6384, 0.5064, 0.4294, 0.5064, 0.4294, 0.5331, 0.6384, 0.5331, 0.6384, 0.5064, 0.4294, 0.5064, 0.6384, 0.5064, 0.4294, 0.5064, 0.4294, 0.5331, 0.6384, 0.5331, 0.4294, 0.5331, 0.6384, 0.5331, 0.6384, 0.5064, 0.4294, 0.5064, 0.6264, 0.3127, 0.4432, 0.3127, 0.4432, 0.4868, 0.6264, 0.4868, 0.4294, 0.5331, 0.6384, 0.5331, 0.6384, 0.5064, 0.4294, 0.5064, 0.4294, 0.5331, 0.6384, 0.5331, 0.6384, 0.5064, 0.4294, 0.5064, 0.6384, 0.5064, 0.6384, 0.5331, 0.4294, 0.5331, 0.4294, 0.5064, 0.4294, 0.5331, 0.4294, 0.5064, 0.6384, 0.5064, 0.6384, 0.5331, 0.6264, 0.3127, 0.6264, 0.4868, 0.4432, 0.4868, 0.4432, 0.3127, 0.4294, 0.5331, 0.4294, 0.5064, 0.6384, 0.5064, 0.6384, 0.5331, 0.4294, 0.5331, 0.4294, 0.5064, 0.6384, 0.5064, 0.6384, 0.5331, 0.6384, 0.5064, 0.6384, 0.5331, 0.4294, 0.5331, 0.4294, 0.5064, 0.4294, 0.5331, 0.4294, 0.5064, 0.6384, 0.5064, 0.6384, 0.5331, 0.6264, 0.3127, 0.6264, 0.4868, 0.4432, 0.4868, 0.4432, 0.3127, 0.4294, 0.5331, 0.4294, 0.5064, 0.6384, 0.5064, 0.6384, 0.5331, 0.4294, 0.5331, 0.4294, 0.5064, 0.6384, 0.5064, 0.6384, 0.5331, 0.6384, 0.5064, 0.4294, 0.5064, 0.4294, 0.5331, 0.6384, 0.5331, 0.4294, 0.5331, 0.6384, 0.5331, 0.6384, 0.5064, 0.4294, 0.5064, 0.6264, 0.3127, 0.4432, 0.3127, 0.4432, 0.4868, 0.6264, 0.4868, 0.4294, 0.5331, 0.6384, 0.5331, 0.6384, 0.5064, 0.4294, 0.5064, 0.4294, 0.5331, 0.6384, 0.5331, 0.6384, 0.5064, 0.4294, 0.5064, 0.6384, 0.5064, 0.4294, 0.5064, 0.4294, 0.5331, 0.6384, 0.5331, 0.4294, 0.5331, 0.6384, 0.5331, 0.6384, 0.5064, 0.4294, 0.5064, 0.6264, 0.3127, 0.4432, 0.3127, 0.4432, 0.4868, 0.6264, 0.4868, 0.4294, 0.5331, 0.6384, 0.5331, 0.6384, 0.5064, 0.4294, 0.5064, 0.4294, 0.5331, 0.6384, 0.5331, 0.6384, 0.5064, 0.4294, 0.5064, 0.6384, 0.5064, 0.4294, 0.5064, 0.4294, 0.5331, 0.6384, 0.5331, 0.4294, 0.5331, 0.6384, 0.5331, 0.6384, 0.5064, 0.4294, 0.5064, 0.6264, 0.3127, 0.4432, 0.3127, 0.4432, 0.4868, 0.6264, 0.4868, 0.4294, 0.5331, 0.6384, 0.5331, 0.6384, 0.5064, 0.4294, 0.5064, 0.4294, 0.5331, 0.6384, 0.5331, 0.6384, 0.5064, 0.4294, 0.5064, 0.6384, 0.5064, 0.4294, 0.5064, 0.4294, 0.5331, 0.6384, 0.5331, 0.4294, 0.5331, 0.6384, 0.5331, 0.6384, 0.5064, 0.4294, 0.5064, 0.6264, 0.3127, 0.4432, 0.3127, 0.4432, 0.4868, 0.6264, 0.4868, 0.4294, 0.5331, 0.6384, 0.5331, 0.6384, 0.5064, 0.4294, 0.5064, 0.4294, 0.5331, 0.6384, 0.5331, 0.6384, 0.5064, 0.4294, 0.5064, 0.6384, 0.5064, 0.4294, 0.5064, 0.4294, 0.5331, 0.6384, 0.5331, 0.4294, 0.5331, 0.6384, 0.5331, 0.6384, 0.5064, 0.4294, 0.5064, 0.6264, 0.3127, 0.4432, 0.3127, 0.4432, 0.4868, 0.6264, 0.4868, 0.4294, 0.5331, 0.6384, 0.5331, 0.6384, 0.5064, 0.4294, 0.5064, 0.4294, 0.5331, 0.6384, 0.5331, 0.6384, 0.5064, 0.4294, 0.5064, 0.6384, 0.5064, 0.6384, 0.5331, 0.4294, 0.5331, 0.4294, 0.5064, 0.4294, 0.5331, 0.4294, 0.5064, 0.6384, 0.5064, 0.6384, 0.5331, 0.6264, 0.3127, 0.6264, 0.4868, 0.4432, 0.4868, 0.4432, 0.3127, 0.4294, 0.5331, 0.4294, 0.5064, 0.6384, 0.5064, 0.6384, 0.5331, 0.4294, 0.5331, 0.4294, 0.5064, 0.6384, 0.5064, 0.6384, 0.5331])
me_cube_000.materials.append(mat_material_001)
me_cube_000.use_remesh_preserve_volume = False
me_cube_000.use_remesh_preserve_attributes = False
me_cube_000.use_mirror_vertex_groups = False
me_cube_000.update()

# ---- objects
ob_hemi = bpy.data.objects.new('Hemi', light_hemi)
ob_cube = bpy.data.objects.new('Cube', me_cube_001)
ob_cube_000 = bpy.data.objects.new('Cube.000', me_cube_000)

# ---- transforms, parenting, visibility, modifiers, constraints
ob_hemi.location = (-18.27, 37.55, 8.397)
ob_hemi.lineart.crease_threshold = 0.0
ob_cube.location = (0.0, 0.0, 0.0)
ob_cube.scale = (7.626, 7.626, 1.518)
ob_cube.lineart.crease_threshold = 0.0
ob_cube_000.location = (-1.601, 12.59, 1.601)
ob_cube_000.rotation_euler = (0.0, -0.0, 1.571)
ob_cube_000.scale = (0.1135, 1.368, 2.118)
ob_cube_000.lineart.crease_threshold = 0.0

# ---- collection membership
col_collection_1.objects.link(ob_hemi)
col_collection_1.objects.link(ob_cube)
col_collection_1.objects.link(ob_cube_000)

# ---- scene / render settings (as saved in the file)
scene.frame_start = 1; scene.frame_end = 250; scene.frame_set(1)
scene.render.engine = 'BLENDER_EEVEE_NEXT'
scene.render.resolution_percentage = 50
scene.render.dither_intensity = 0.0
scene.cycles.use_denoising = False
scene.cycles.samples = 128
scene.cycles.sampling_pattern = 'TABULATED_SOBOL'
scene.cycles.use_adaptive_sampling = False
scene.cycles.use_light_tree = False
scene.cycles.blur_glossy = 0.0
scene.cycles.sample_clamp_indirect = 0.0
scene.view_settings.view_transform = 'Standard'
bpy.context.view_layer.update()

# ---- added for rendering (the .blend has no active camera): camera
cam_auto = bpy.data.cameras.new('AutoCamera')
cam_auto.lens = 50.0
cam_auto.sensor_width = 36.0
cam_auto.clip_end = 1184.89
ob_auto_camera = bpy.data.objects.new('AutoCamera', cam_auto)
scene.collection.objects.link(ob_auto_camera)
ob_auto_camera.location = (67.7648, -81.0187, 87.6838)
ob_auto_camera.rotation_euler = (1.09748, -7.21219e-08, 0.694738)
scene.camera = ob_auto_camera
bpy.context.view_layer.update()
